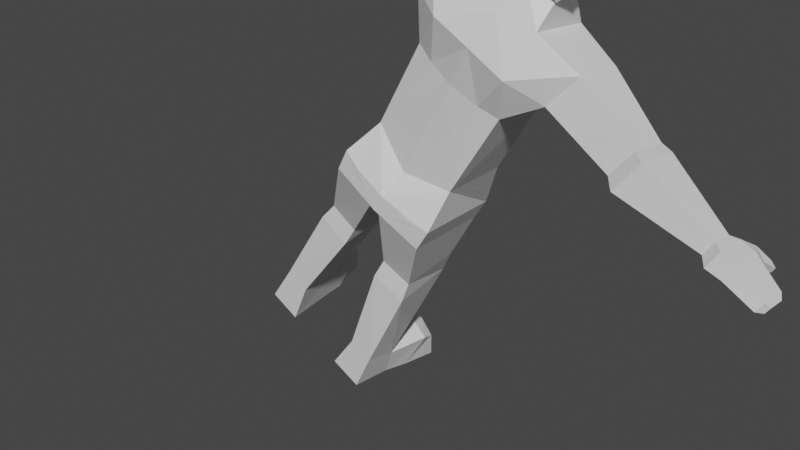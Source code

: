 # Source: npc01pose.blend  (saved by Blender 2.90.8; exported with 4.5.12 LTS)
import bpy
from mathutils import Matrix  # noqa: F401  (used for matrix-valued properties, if any)

bpy.ops.wm.read_factory_settings(use_empty=True)
scene = bpy.context.scene
scene.name = 'Scene'

# ---- collections
col_collection = bpy.data.collections.new('Collection'); scene.collection.children.link(col_collection)

# ---- materials (node trees are filled in below, after node groups)
mat_material_002 = bpy.data.materials.new('Material.002')
mat_material_002.alpha_threshold = 0.0
mat_material_002.use_transparent_shadow = False
mat_material_002.line_color = (0.0, 0.0, 0.0, 1.0)

# ---- material node trees
mat_material_002.use_nodes = True; mat_material_002.node_tree.nodes.clear()
_N = mat_material_002.node_tree.nodes; _L = mat_material_002.node_tree.links
n0 = _N.new('ShaderNodeOutputMaterial'); n0.name = 'Material Output'; n0.location = (300, 300)
n1 = _N.new('ShaderNodeBsdfPrincipled'); n1.name = 'Principled BSDF'; n1.location = (10, 300)
n1.distribution = 'GGX'
n1.subsurface_method = 'BURLEY'
n1.inputs[2].default_value = 0.4
n1.inputs[3].default_value = 1.45
n1.inputs[27].default_value = (0.0, 0.0, 0.0, 1.0)
n1.inputs[28].default_value = 1.0
_L.new(n1.outputs[0], n0.inputs[0])
n0.is_active_output = True

# ---- world
world_world = bpy.data.worlds.new('World'); scene.world = world_world
world_world.use_nodes = True; world_world.node_tree.nodes.clear()
_N = world_world.node_tree.nodes; _L = world_world.node_tree.links
n0 = _N.new('ShaderNodeOutputWorld'); n0.name = 'World Output'; n0.location = (300, 300)
n1 = _N.new('ShaderNodeBackground'); n1.name = 'Background'; n1.location = (10, 300)
n1.inputs[0].default_value = (0.05088, 0.05088, 0.05088, 1.0)
_L.new(n1.outputs[0], n0.inputs[0])
n0.is_active_output = True
world_world.color = (0.05088, 0.05088, 0.05088)
world_world.use_sun_shadow = False
world_world.sun_shadow_jitter_overblur = 0.0

# ---- meshes
me_cube_003 = bpy.data.meshes.new('Cube.003')
me_cube_003.from_pydata([(0.9128, 0.4175, 0.641), (0.9466, 0.4818, -0.8393), (0.3346, 0.6112, 0.6795), (-0.585, 0.6022, -0.3021), (1.089, 0.6165, -0.1839), (0.9286, 0.6684, 0.2217), (-0.3706, 0.6144, -0.8027), (0.9286, 0.6684, 0.2217), (-0.6164, 0.4418, -0.5439), (-0.5309, 0.6995, 0.215), (0.3165, 0.6311, -0.887), (-0.3706, 0.6144, -0.8027), (0.9128, 0.4175, 0.641), (-0.4307, 0.6345, 0.4277), (-0.3381, 0.8216, -0.3446), (0.3285, 0.8216, -0.3446), (-0.2643, 0.7717, 0.2334), (0.3285, 0.7887, 0.3221), (0.3165, 0.6311, -0.887), (-0.3706, 0.6144, -0.8027), (0.5941, 0.8421, -1.364), (-0.6709, 0.7281, -1.287), (1.08, 0.925, -2.134), (-1.082, 0.8205, -2.134), (0.5941, 0.8421, -1.364), (1.08, 0.925, -2.134), (-0.6709, 0.7281, -1.287), (-1.082, 0.8205, -2.134), (0.5941, 0.8421, -1.364), (-0.6709, 0.7281, -1.287), (-1.082, 0.8205, -2.134), (1.08, 0.925, -2.134), (0.5941, 0.8421, -1.364), (-0.6709, 0.7281, -1.287), (-1.082, 0.8205, -2.134), (1.08, 0.925, -2.134), (0.4361, 1.812, -1.434), (-0.5641, 1.715, -1.394), (-0.6691, 1.537, -2.212), (0.4669, 1.641, -2.212), (1.08, 0.925, -2.134), (-1.082, 0.8205, -2.134), (1.08, 0.925, -2.134), (-1.082, 0.8205, -2.134), (0.4669, 1.641, -2.212), (-0.6691, 1.537, -2.212), (1.08, 0.925, -2.134), (-1.082, 0.8205, -2.134), (1.08, 0.925, -2.134), (-1.082, 0.8205, -2.134), (0.4669, 1.641, -2.212), (-0.6691, 1.537, -2.212), (0.7423, 0.9594, -4.935), (-0.7221, 0.9422, -4.935), (0.7423, 0.9594, -4.935), (-0.7221, 0.9422, -4.935), (1.08, 0.925, -2.134), (1.08, 0.925, -2.134), (1.08, 0.925, -2.134), (1.08, 0.925, -2.134), (1.08, 0.925, -2.134), (1.08, 0.925, -2.134), (1.08, 0.925, -2.134), (1.08, 0.925, -2.134), (0.4361, 1.812, -1.434), (-0.5641, 1.715, -1.394), (-0.6691, 1.537, -2.212), (0.4669, 1.641, -2.212), (0.4361, 1.812, -1.434), (-0.5641, 1.715, -1.394), (-0.6691, 1.537, -2.212), (0.4669, 1.641, -2.212), (-0.1789, 5.033, -1.934), (-0.6158, 4.987, -1.906), (-0.6574, 4.971, -2.222), (-0.1587, 5.017, -2.222), (-0.7165, 3.169, -1.63), (-0.7963, 3.077, -2.256), (0.1059, 3.16, -2.256), (0.07377, 3.252, -1.691), (0.9264, 0.6234, -3.039), (-0.8262, 0.586, -3.039), (0.9264, 0.6234, -3.039), (-0.8262, 0.586, -3.039), (-0.7128, 0.9969, -3.007), (0.5381, 1.048, -3.007), (-0.8759, 3.397, -1.588), (0.03586, 3.493, -1.659), (-0.9672, 3.303, -2.322), (0.0737, 3.399, -2.322), (-0.1789, 5.033, -1.934), (-0.6158, 4.987, -1.906), (-0.6574, 4.971, -2.222), (-0.1587, 5.017, -2.222), (-0.06628, 5.206, -1.915), (-0.7566, 5.16, -1.88), (-0.8224, 5.143, -2.259), (-0.03433, 5.189, -2.259), (-0.06628, 5.206, -1.915), (-0.7566, 5.16, -1.88), (-0.8224, 5.143, -2.259), (-0.03433, 5.189, -2.259), (-0.08661, 5.528, -1.901), (-0.7769, 5.482, -1.87), (-0.8427, 5.466, -2.193), (-0.05465, 5.512, -2.193), (-0.1972, 6.189, -2.027), (-0.753, 6.143, -2.008), (-0.8059, 6.127, -2.222), (-0.1714, 6.172, -2.222), (0.2534, 5.387, -2.233), (0.2002, 5.428, -1.983), (0.1304, 5.686, -2.235), (0.0939, 5.698, -2.037), (0.3522, 5.739, -2.231), (0.3366, 5.744, -2.085), (0.3, 5.865, -2.232), (0.2845, 5.871, -2.102), (-0.31, 6.285, -2.069), (-0.662, 6.256, -2.057), (-0.6956, 6.246, -2.193), (-0.2937, 6.275, -2.193), (0.7332, 1.149, -5.733), (-1.061, 1.127, -5.733), (0.7332, 1.149, -5.733), (-0.862, 1.127, -5.733), (0.7423, 1.128, -6.234), (-1.052, 1.107, -6.234), (0.7423, 1.128, -6.234), (-0.853, 1.107, -6.234), (-1.096, 0.7325, -5.839), (-1.13, 0.1245, -6.23), (0.9782, 0.7434, -5.839), (1.066, 0.1267, -6.23), (0.3205, 1.4, -10.38), (-0.4579, 1.327, -10.16), (-0.4653, 0.7711, -10.15), (0.4679, 0.8433, -10.38), (-0.4833, 0.4452, -7.697), (0.8987, 0.3806, -7.394), (0.7151, 1.146, -7.397), (-0.4286, 1.136, -7.7), (-0.5247, 0.4555, -8.141), (1.026, 0.6191, -8.028), (0.9208, 1.129, -8.03), (-0.4634, 1.229, -8.145), (1.026, 0.6191, -8.028), (0.9208, 1.129, -8.03), (0.3205, 1.4, -10.38), (-0.4579, 1.327, -10.16), (-0.4653, 0.7711, -10.15), (0.4679, 0.8433, -10.38), (0.4401, 1.49, -11.06), (-0.4576, 1.397, -11.06), (-0.465, 0.672, -11.06), (0.5874, 0.764, -11.06), (0.3205, 1.4, -10.38), (0.4679, 0.8433, -10.38), (0.4401, 1.49, -11.06), (0.5874, 0.764, -11.06), (1.585, 1.563, -10.43), (1.727, 1.087, -10.41), (1.787, 1.743, -11.06), (1.935, 1.017, -11.06), (1.249, 1.571, -10.27), (0.9898, 1.616, -11.06), (1.137, 0.8004, -11.06), (1.396, 0.9246, -10.26), (0.9128, 0.4175, 0.641), (0.9286, 0.6684, 0.2217), (-0.3706, 0.6144, -0.8027), (0.3285, 0.7887, 0.3221), (-0.3381, 0.8216, -0.3446), (-0.2643, 0.7717, 0.2334), (0.3285, 0.7887, 0.3221), (-0.1628, 0.6489, 0.6242), (-0.3381, 0.8216, -0.3446), (-0.2643, 0.7717, 0.2334), (0.9128, -0.4175, 0.641), (0.9466, -0.4818, -0.8393), (-0.7171, 0.0, -0.6757), (0.3346, -0.6112, 0.6795), (-0.601, 0.0, 0.5254), (-0.585, -0.6022, -0.3021), (1.089, -0.6165, -0.1839), (0.9286, -0.6684, 0.2217), (-0.3706, -0.6144, -0.8027), (0.9962, 0.0, 0.7797), (0.9286, -0.6684, 0.2217), (1.005, 0.0, -1.101), (1.139, 0.0, 0.1601), (1.446, 0.0, -0.2635), (-0.6164, -0.4418, -0.5439), (-0.5309, -0.6995, 0.215), (0.3165, -0.6311, -0.887), (-0.3706, -0.6144, -0.8027), (-0.8229, 0.0, -0.3616), (-0.81, 0.0, 0.2225), (0.4107, 0.0, -1.016), (-0.3333, 0.0, -1.0), (0.9128, -0.4175, 0.641), (-0.4307, -0.6345, 0.4277), (-0.3381, -0.8216, -0.3446), (0.3285, -0.8216, -0.3446), (-0.2643, -0.7717, 0.2334), (0.3285, -0.7887, 0.3221), (0.3165, -0.6311, -0.887), (-0.3706, -0.6144, -0.8027), (0.4107, 0.0, -1.016), (-0.5035, 0.0, -0.7567), (0.5941, -0.8421, -1.364), (-0.6709, -0.7281, -1.287), (0.7495, 0.0, -1.39), (-0.8087, 0.0, -1.429), (1.08, -0.925, -2.134), (-1.082, -0.8205, -2.134), (0.9718, 0.0, -2.134), (-1.07, 0.0, -2.134), (0.5941, -0.8421, -1.364), (0.7495, 0.0, -1.39), (1.08, -0.925, -2.134), (0.9718, 0.0, -2.134), (-0.6709, -0.7281, -1.287), (-1.082, -0.8205, -2.134), (-0.8087, 0.0, -1.429), (-1.07, 0.0, -2.134), (0.5941, -0.8421, -1.364), (-0.6709, -0.7281, -1.287), (-1.082, -0.8205, -2.134), (1.08, -0.925, -2.134), (0.5941, -0.8421, -1.364), (-0.6709, -0.7281, -1.287), (-1.082, -0.8205, -2.134), (1.08, -0.925, -2.134), (0.4361, -1.812, -1.434), (-0.5641, -1.715, -1.394), (-0.6691, -1.537, -2.212), (0.4669, -1.641, -2.212), (1.08, -0.925, -2.134), (-1.082, -0.8205, -2.134), (0.9718, 0.0, -2.134), (-1.07, 0.0, -2.134), (1.08, -0.925, -2.134), (-1.082, -0.8205, -2.134), (0.4669, -1.641, -2.212), (-0.6691, -1.537, -2.212), (1.08, -0.925, -2.134), (-1.082, -0.8205, -2.134), (0.9718, 0.0, -2.134), (-1.07, 0.0, -2.134), (1.08, -0.925, -2.134), (-1.082, -0.8205, -2.134), (0.4669, -1.641, -2.212), (-0.6691, -1.537, -2.212), (0.7423, -0.9594, -4.935), (-0.7221, -0.9422, -4.935), (0.959, 0.0, -5.317), (-0.8105, 0.0, -5.317), (0.7423, -0.9594, -4.935), (-0.7221, -0.9422, -4.935), (1.08, -0.925, -2.134), (1.08, -0.925, -2.134), (1.08, -0.925, -2.134), (1.08, -0.925, -2.134), (1.08, -0.925, -2.134), (1.08, -0.925, -2.134), (1.08, -0.925, -2.134), (1.08, -0.925, -2.134), (0.4361, -1.812, -1.434), (-0.5641, -1.715, -1.394), (-0.6691, -1.537, -2.212), (0.4669, -1.641, -2.212), (0.4361, -1.812, -1.434), (-0.5641, -1.715, -1.394), (-0.6691, -1.537, -2.212), (0.4669, -1.641, -2.212), (-0.1789, -5.033, -1.934), (-0.6158, -4.987, -1.906), (-0.6574, -4.971, -2.222), (-0.1587, -5.017, -2.222), (-0.7165, -3.169, -1.63), (-0.7963, -3.077, -2.256), (0.1059, -3.16, -2.256), (0.07377, -3.252, -1.691), (1.049, 0.0, -3.048), (0.9264, -0.6234, -3.039), (-0.8262, -0.586, -3.039), (-0.9169, 0.0, -3.048), (0.9264, -0.6234, -3.039), (-0.8262, -0.586, -3.039), (-0.7128, -0.9969, -3.007), (0.5381, -1.048, -3.007), (-0.8759, -3.397, -1.588), (0.03586, -3.493, -1.659), (-0.9672, -3.303, -2.322), (0.0737, -3.399, -2.322), (-0.1789, -5.033, -1.934), (-0.6158, -4.987, -1.906), (-0.6574, -4.971, -2.222), (-0.1587, -5.017, -2.222), (-0.06628, -5.206, -1.915), (-0.7566, -5.16, -1.88), (-0.8224, -5.143, -2.259), (-0.03433, -5.189, -2.259), (-0.06628, -5.206, -1.915), (-0.7566, -5.16, -1.88), (-0.8224, -5.143, -2.259), (-0.03433, -5.189, -2.259), (-0.08661, -5.528, -1.901), (-0.7769, -5.482, -1.87), (-0.8427, -5.466, -2.193), (-0.05465, -5.512, -2.193), (-0.1972, -6.189, -2.027), (-0.753, -6.143, -2.008), (-0.8059, -6.127, -2.222), (-0.1714, -6.172, -2.222), (0.2534, -5.387, -2.233), (0.2002, -5.428, -1.983), (0.1304, -5.686, -2.235), (0.0939, -5.698, -2.037), (0.3522, -5.739, -2.231), (0.3366, -5.744, -2.085), (0.3, -5.865, -2.232), (0.2845, -5.871, -2.102), (-0.31, -6.285, -2.069), (-0.662, -6.256, -2.057), (-0.6956, -6.246, -2.193), (-0.2937, -6.275, -2.193), (0.7332, -1.149, -5.733), (-1.061, -1.127, -5.733), (1.087, 0.0, -5.839), (-1.14, 0.0, -5.839), (0.7332, -1.149, -5.733), (-0.862, -1.127, -5.733), (0.7423, -1.128, -6.234), (-1.052, -1.107, -6.234), (1.087, 0.0, -6.234), (-1.14, 0.0, -6.234), (0.7423, -1.128, -6.234), (-0.853, -1.107, -6.234), (-1.096, -0.7325, -5.839), (-1.13, -0.1245, -6.23), (0.9782, -0.7434, -5.839), (1.066, -0.1267, -6.23), (0.3205, -1.4, -10.38), (-0.4579, -1.327, -10.16), (-0.4653, -0.7711, -10.15), (0.4679, -0.8433, -10.38), (-0.4833, -0.4452, -7.697), (0.8987, -0.3806, -7.394), (0.7151, -1.146, -7.397), (-0.4286, -1.136, -7.7), (-0.5247, -0.4555, -8.141), (1.026, -0.6191, -8.028), (0.9208, -1.129, -8.03), (-0.4634, -1.229, -8.145), (1.026, -0.6191, -8.028), (0.9208, -1.129, -8.03), (0.3205, -1.4, -10.38), (-0.4579, -1.327, -10.16), (-0.4653, -0.7711, -10.15), (0.4679, -0.8433, -10.38), (0.4401, -1.49, -11.06), (-0.4576, -1.397, -11.06), (-0.465, -0.672, -11.06), (0.5874, -0.764, -11.06), (0.3205, -1.4, -10.38), (0.4679, -0.8433, -10.38), (0.4401, -1.49, -11.06), (0.5874, -0.764, -11.06), (1.585, -1.563, -10.43), (1.727, -1.087, -10.41), (1.787, -1.743, -11.06), (1.935, -1.017, -11.06), (1.249, -1.571, -10.27), (0.9898, -1.616, -11.06), (1.137, -0.8004, -11.06), (1.396, -0.9246, -10.26), (0.9128, -0.4175, 0.641), (0.9286, -0.6684, 0.2217), (-0.3706, -0.6144, -0.8027), (0.9962, 0.0, 0.7797), (-0.3333, 0.0, -1.0), (0.3285, -0.7887, 0.3221), (-0.3381, -0.8216, -0.3446), (-0.2643, -0.7717, 0.2334), (0.9962, 0.0, 0.7797), (-0.3333, 0.0, -1.0), (0.3351, 0.0, 0.8964), (0.3285, -0.7887, 0.3221), (-0.1628, -0.6489, 0.6242), (-0.2791, 0.0, 0.8002), (-0.3381, -0.8216, -0.3446), (-0.2643, -0.7717, 0.2334), (0.3385, 0.6445, 0.7167), (-0.6244, 0.6324, -0.3077), (-0.4055, 0.6474, -0.8168), (0.9426, 0.7103, 0.245), (-0.6583, 0.466, -0.5564), (-0.5658, 0.7332, 0.227), (0.9242, 0.4467, 0.6799), (-0.4595, 0.664, 0.4559), (0.3346, 0.8335, 0.3434), (-0.1762, 0.6815, 0.6596), (-0.3683, 0.8609, -0.3509), (-0.2791, 0.8176, 0.2469), (-0.7657, 0.0, -0.6873), (0.3385, -0.6445, 0.7167), (-0.6384, 0.0, 0.5587), (-0.6244, -0.6324, -0.3077), (-0.4055, -0.6474, -0.8168), (0.9426, -0.7103, 0.245), (-0.6583, -0.466, -0.5564), (-0.5658, -0.7332, 0.227), (-0.8726, 0.0, -0.367), (-0.858, 0.0, 0.2365), (0.9242, -0.4467, 0.6799), (-0.4595, -0.664, 0.4559), (1.005, 0.0, 0.8289), (0.3364, 0.0, 0.9464), (0.3346, -0.8335, 0.3434), (-0.1762, -0.6815, 0.6596), (-0.2991, 0.0, 0.846), (-0.3683, -0.8609, -0.3509), (-0.2791, -0.8176, 0.2469), (0.3346, 0.6112, 0.6795), (-0.585, 0.6022, -0.3021), (-0.3706, 0.6144, -0.8027), (0.9286, 0.6684, 0.2217), (-0.6164, 0.4418, -0.5439), (-0.5309, 0.6995, 0.215), (0.9128, 0.4175, 0.641), (-0.4307, 0.6345, 0.4277), (0.3285, 0.7887, 0.3221), (-0.1628, 0.6489, 0.6242), (-0.3381, 0.8216, -0.3446), (-0.2643, 0.7717, 0.2334), (-0.7171, 0.0, -0.6757), (0.3346, -0.6112, 0.6795), (-0.601, 0.0, 0.5254), (-0.585, -0.6022, -0.3021), (-0.3706, -0.6144, -0.8027), (0.9286, -0.6684, 0.2217), (-0.6164, -0.4418, -0.5439), (-0.5309, -0.6995, 0.215), (-0.8229, 0.0, -0.3616), (-0.81, 0.0, 0.2225), (0.9128, -0.4175, 0.641), (-0.4307, -0.6345, 0.4277), (0.9962, 0.0, 0.7797), (0.3351, 0.0, 0.8964), (0.3285, -0.7887, 0.3221), (-0.1628, -0.6489, 0.6242), (-0.2791, 0.0, 0.8002), (-0.3381, -0.8216, -0.3446), (-0.2643, -0.7717, 0.2334)], [(146, 147), (356, 357)], [(10, 15, 4, 1), (15, 17, 5, 4), (196, 197, 9, 3), (4, 5, 190, 191), (175, 13, 182, 391), (174, 2, 12, 7), (5, 0, 187, 190), (10, 1, 189, 198), (1, 4, 191, 189), (180, 196, 3, 8), (197, 182, 13, 9), (14, 11, 170, 172), (5, 17, 171, 169), (17, 16, 173, 171), (10, 198, 208, 18), (0, 5, 169, 168), (16, 14, 172, 173), (187, 0, 168, 381), (14, 16, 17, 15), (11, 199, 382, 170), (11, 14, 15, 10), (209, 19, 21, 213), (199, 11, 19, 209), (11, 10, 18, 19), (20, 212, 219, 24), (19, 18, 20, 21), (18, 208, 212, 20), (38, 39, 44, 45), (21, 23, 27, 26), (23, 21, 29, 30), (24, 219, 221, 25), (22, 20, 24, 25), (216, 22, 25, 221), (224, 26, 27, 225), (23, 217, 225, 27), (213, 21, 26, 224), (31, 30, 34, 35), (22, 23, 30, 31), (20, 22, 31, 28), (21, 20, 28, 29), (32, 35, 39, 36), (29, 28, 32, 33), (28, 31, 35, 32), (30, 29, 33, 34), (39, 38, 66, 67), (34, 33, 37, 38), (39, 35, 42, 44), (33, 32, 36, 37), (43, 45, 51, 49), (41, 40, 46, 47), (217, 23, 41, 241), (34, 38, 45, 43), (23, 22, 40, 41), (35, 34, 43, 42), (22, 216, 240, 40), (83, 84, 55), (45, 44, 50, 51), (40, 240, 248, 46), (44, 42, 48, 50), (42, 43, 49, 48), (241, 41, 47, 249), (52, 256, 330, 132, 122), (80, 284, 256, 52), (85, 82, 54), (82, 83, 55, 54), (287, 81, 53, 257), (81, 80, 52, 53), (85, 84, 51, 50), (35, 42, 61, 59), (35, 31, 58, 59), (25, 22, 56, 57), (40, 46, 62, 60), (42, 48, 63, 61), (31, 22, 56, 58), (22, 40, 60, 56), (64, 67, 71, 68), (37, 36, 64, 65), (36, 39, 67, 64), (38, 37, 65, 66), (88, 86, 73, 74), (66, 65, 69, 70), (67, 66, 70, 71), (65, 64, 68, 69), (75, 74, 92, 93), (89, 88, 74, 75), (86, 87, 72, 73), (87, 89, 75, 72), (68, 71, 78, 79), (69, 68, 79, 76), (71, 70, 77, 78), (70, 69, 76, 77), (47, 46, 80, 81), (249, 47, 81, 287), (46, 248, 284, 80), (48, 49, 83, 82), (50, 48, 82, 85), (49, 51, 84, 83), (55, 84, 85, 54), (79, 78, 89, 87), (76, 79, 87, 86), (78, 77, 88, 89), (77, 76, 86, 88), (90, 93, 97, 94), (73, 72, 90, 91), (72, 75, 93, 90), (74, 73, 91, 92), (96, 95, 99, 100), (92, 91, 95, 96), (93, 92, 96, 97), (91, 90, 94, 95), (101, 100, 104, 105), (97, 96, 100, 101), (95, 94, 98, 99), (94, 97, 101, 98), (102, 105, 109, 106), (99, 98, 102, 103), (101, 105, 112, 110), (100, 99, 103, 104), (109, 108, 120, 121), (104, 103, 107, 108), (105, 104, 108, 109), (103, 102, 106, 107), (110, 112, 116, 114), (105, 102, 113, 112), (98, 101, 110, 111), (102, 98, 111, 113), (115, 114, 116, 117), (111, 110, 114, 115), (113, 111, 115, 117), (112, 113, 117, 116), (119, 118, 121, 120), (107, 106, 118, 119), (106, 109, 121, 118), (108, 107, 119, 120), (123, 122, 126, 127), (55, 54, 124, 125), (257, 53, 123, 130, 331), (53, 52, 122, 123), (143, 142, 136, 137), (122, 132, 133, 126), (125, 124, 128, 129), (331, 130, 131, 337), (131, 130, 123, 127), (131, 133, 336, 337), (133, 132, 330, 336), (134, 137, 151, 148), (144, 143, 137, 134), (145, 144, 134, 135), (142, 145, 135, 136), (131, 127, 141, 138), (127, 126, 140, 141), (126, 133, 139, 140), (133, 131, 138, 139), (138, 141, 145, 142), (141, 140, 144, 145), (140, 139, 143, 144), (139, 138, 142, 143), (151, 150, 154, 155), (135, 134, 148, 149), (137, 136, 150, 151), (136, 135, 149, 150), (153, 152, 155, 154), (150, 149, 153, 154), (155, 152, 158, 159), (149, 148, 152, 153), (165, 164, 160, 162), (152, 148, 156, 158), (148, 151, 157, 156), (151, 155, 159, 157), (160, 161, 163, 162), (166, 165, 162, 163), (167, 166, 163, 161), (164, 167, 161, 160), (156, 157, 167, 164), (157, 159, 166, 167), (159, 158, 165, 166), (158, 156, 164, 165), (170, 382, 387, 6), (381, 168, 12, 386), (171, 173, 177, 174), (172, 170, 6, 176), (168, 169, 7, 12), (173, 172, 176, 177), (169, 171, 174, 7), (12, 2, 388, 386), (2, 175, 391, 388), (8, 6, 387, 180), (9, 13, 175, 177), (177, 175, 2, 174), (3, 9, 177, 176), (8, 3, 176, 6), (194, 179, 184, 203), (203, 184, 185, 205), (196, 183, 193, 197), (184, 191, 190, 185), (390, 391, 182, 201), (389, 188, 200, 181), (185, 190, 187, 178), (194, 198, 189, 179), (179, 189, 191, 184), (180, 192, 183, 196), (197, 193, 201, 182), (202, 384, 380, 195), (185, 379, 383, 205), (205, 383, 385, 204), (194, 206, 208, 198), (178, 378, 379, 185), (204, 385, 384, 202), (187, 381, 378, 178), (202, 203, 205, 204), (195, 380, 382, 199), (195, 194, 203, 202), (209, 213, 211, 207), (199, 209, 207, 195), (195, 207, 206, 194), (210, 218, 219, 212), (207, 211, 210, 206), (206, 210, 212, 208), (236, 245, 244, 237), (211, 222, 223, 215), (215, 228, 227, 211), (218, 220, 221, 219), (214, 220, 218, 210), (216, 221, 220, 214), (224, 225, 223, 222), (215, 223, 225, 217), (213, 224, 222, 211), (229, 233, 232, 228), (214, 229, 228, 215), (210, 226, 229, 214), (211, 227, 226, 210), (230, 234, 237, 233), (227, 231, 230, 226), (226, 230, 233, 229), (228, 232, 231, 227), (237, 271, 270, 236), (232, 236, 235, 231), (237, 244, 242, 233), (231, 235, 234, 230), (243, 251, 253, 245), (239, 247, 246, 238), (217, 241, 239, 215), (232, 243, 245, 236), (215, 239, 238, 214), (233, 242, 243, 232), (214, 238, 240, 216), (289, 259, 290), (245, 253, 252, 244), (238, 246, 248, 240), (244, 252, 250, 242), (242, 250, 251, 243), (241, 249, 247, 239), (254, 328, 342, 330, 256), (285, 254, 256, 284), (291, 258, 288), (288, 258, 259, 289), (287, 257, 255, 286), (286, 255, 254, 285), (291, 252, 253, 290), (233, 263, 265, 242), (233, 263, 262, 229), (220, 261, 260, 214), (238, 264, 266, 246), (242, 265, 267, 250), (229, 262, 260, 214), (214, 260, 264, 238), (268, 272, 275, 271), (235, 269, 268, 234), (234, 268, 271, 237), (236, 270, 269, 235), (294, 278, 277, 292), (270, 274, 273, 269), (271, 275, 274, 270), (269, 273, 272, 268), (279, 299, 298, 278), (295, 279, 278, 294), (292, 277, 276, 293), (293, 276, 279, 295), (272, 283, 282, 275), (273, 280, 283, 272), (275, 282, 281, 274), (274, 281, 280, 273), (247, 286, 285, 246), (249, 287, 286, 247), (246, 285, 284, 248), (250, 288, 289, 251), (252, 291, 288, 250), (251, 289, 290, 253), (259, 258, 291, 290), (283, 293, 295, 282), (280, 292, 293, 283), (282, 295, 294, 281), (281, 294, 292, 280), (296, 300, 303, 299), (277, 297, 296, 276), (276, 296, 299, 279), (278, 298, 297, 277), (302, 306, 305, 301), (298, 302, 301, 297), (299, 303, 302, 298), (297, 301, 300, 296), (307, 311, 310, 306), (303, 307, 306, 302), (301, 305, 304, 300), (300, 304, 307, 303), (308, 312, 315, 311), (305, 309, 308, 304), (307, 316, 318, 311), (306, 310, 309, 305), (315, 327, 326, 314), (310, 314, 313, 309), (311, 315, 314, 310), (309, 313, 312, 308), (316, 320, 322, 318), (311, 318, 319, 308), (304, 317, 316, 307), (308, 319, 317, 304), (321, 323, 322, 320), (317, 321, 320, 316), (319, 323, 321, 317), (318, 322, 323, 319), (325, 326, 327, 324), (313, 325, 324, 312), (312, 324, 327, 315), (314, 326, 325, 313), (329, 335, 334, 328), (259, 333, 332, 258), (257, 331, 340, 329, 255), (255, 329, 328, 254), (353, 347, 346, 352), (328, 334, 343, 342), (333, 339, 338, 332), (331, 337, 341, 340), (341, 335, 329, 340), (341, 337, 336, 343), (343, 336, 330, 342), (344, 358, 361, 347), (354, 344, 347, 353), (355, 345, 344, 354), (352, 346, 345, 355), (341, 348, 351, 335), (335, 351, 350, 334), (334, 350, 349, 343), (343, 349, 348, 341), (348, 352, 355, 351), (351, 355, 354, 350), (350, 354, 353, 349), (349, 353, 352, 348), (361, 365, 364, 360), (345, 359, 358, 344), (347, 361, 360, 346), (346, 360, 359, 345), (363, 364, 365, 362), (360, 364, 363, 359), (365, 369, 368, 362), (359, 363, 362, 358), (375, 372, 370, 374), (362, 368, 366, 358), (358, 366, 367, 361), (361, 367, 369, 365), (370, 372, 373, 371), (376, 373, 372, 375), (377, 371, 373, 376), (374, 370, 371, 377), (366, 374, 377, 367), (367, 377, 376, 369), (369, 376, 375, 368), (368, 375, 374, 366), (380, 186, 387, 382), (381, 386, 200, 378), (383, 389, 393, 385), (384, 392, 186, 380), (378, 200, 188, 379), (385, 393, 392, 384), (379, 188, 389, 383), (200, 386, 388, 181), (181, 388, 391, 390), (192, 180, 387, 186), (193, 393, 390, 201), (393, 389, 181, 390), (183, 392, 393, 193), (192, 186, 392, 183), (414, 415, 399, 395), (403, 401, 408, 422), (402, 394, 400, 397), (406, 414, 395, 398), (415, 408, 401, 399), (400, 394, 419, 418), (394, 403, 422, 419), (399, 401, 403, 405), (405, 403, 394, 402), (395, 399, 405, 404), (398, 395, 404, 396), (414, 409, 413, 415), (421, 422, 408, 417), (420, 411, 416, 407), (406, 412, 409, 414), (415, 413, 417, 408), (416, 418, 419, 407), (407, 419, 422, 421), (413, 424, 421, 417), (424, 420, 407, 421), (409, 423, 424, 413), (412, 410, 423, 409), (445, 426, 430, 446), (434, 453, 439, 432), (433, 428, 431, 425), (437, 429, 426, 445), (446, 430, 432, 439), (431, 449, 450, 425), (425, 450, 453, 434), (430, 436, 434, 432), (436, 433, 425, 434), (426, 435, 436, 430), (429, 427, 435, 426), (445, 446, 444, 440), (452, 448, 439, 453), (451, 438, 447, 442), (437, 445, 440, 443), (446, 439, 448, 444), (447, 438, 450, 449), (438, 452, 453, 450), (444, 448, 452, 455), (455, 452, 438, 451), (440, 444, 455, 454), (443, 440, 454, 441), (402, 397, 428, 433), (400, 418, 449, 431), (398, 396, 427, 429), (406, 398, 429, 437), (397, 400, 431, 428), (405, 402, 433, 436), (404, 405, 436, 435), (396, 404, 435, 427), (411, 420, 451, 442), (418, 416, 447, 449), (410, 412, 443, 441), (412, 406, 437, 443), (416, 411, 442, 447), (420, 424, 455, 451), (424, 423, 454, 455), (423, 410, 441, 454)])
_uv = me_cube_003.uv_layers.new(name='UVMap')
_uv.uv.foreach_set('vector', [0.05329, 0.4147, 0.05126, 0.4107, 0.05131, 0.4075, 0.05248, 0.4082, 0.05126, 0.4107, 0.05043, 0.4084, 0.05081, 0.4073, 0.05131, 0.4075, 0.05006, 0.4056, 0.05045, 0.4056, 0.05052, 0.4075, 0.05012, 0.4082, 0.05131, 0.4075, 0.05081, 0.4073, 0.05101, 0.4055, 0.05166, 0.4055, 0.05057, 0.4069, 0.05048, 0.4071, 0.05042, 0.4056, 0.05053, 0.4056, 0.05081, 0.4074, 0.05078, 0.4067, 0.05109, 0.4063, 0.05117, 0.4071, 0.05081, 0.4073, 0.05048, 0.4063, 0.05047, 0.4056, 0.05101, 0.4055, 0.05329, 0.4147, 0.05248, 0.4082, 0.0532, 0.4055, 0.05621, 0.4054, 0.05248, 0.4082, 0.05131, 0.4075, 0.05166, 0.4055, 0.0532, 0.4055, 0.04974, 0.4056, 0.05006, 0.4056, 0.05012, 0.4082, 0.0499, 0.4084, 0.05045, 0.4056, 0.05042, 0.4056, 0.05048, 0.4071, 0.05052, 0.4075, 0.04945, 0.4113, 0.05064, 0.4158, 0.05002, 0.4134, 0.05002, 0.4105, 0.05081, 0.4073, 0.05043, 0.4084, 0.05062, 0.4079, 0.05099, 0.4072, 0.05043, 0.4084, 0.04957, 0.4087, 0.05007, 0.4082, 0.05062, 0.4079, 0.05329, 0.4147, 0.05621, 0.4054, 0.05425, 0.4054, 0.05165, 0.4203, 0.05048, 0.4063, 0.05081, 0.4073, 0.05099, 0.4072, 0.05079, 0.4063, 0.04957, 0.4087, 0.04945, 0.4113, 0.05002, 0.4105, 0.05007, 0.4082, 0.05047, 0.4056, 0.05048, 0.4063, 0.05079, 0.4063, 0.05078, 0.4055, 0.04945, 0.4113, 0.04957, 0.4087, 0.05043, 0.4084, 0.05126, 0.4107, 0.05064, 0.4158, 0.05466, 0.4056, 0.05207, 0.4056, 0.05002, 0.4134, 0.05064, 0.4158, 0.04945, 0.4113, 0.05126, 0.4107, 0.05329, 0.4147, 0.0529, 0.4056, 0.05172, 0.4195, 0.04638, 0.431, 0.03965, 0.4058, 0.05466, 0.4056, 0.05064, 0.4158, 0.05172, 0.4195, 0.0529, 0.4056, 0.05064, 0.4158, 0.05329, 0.4147, 0.05165, 0.4203, 0.05172, 0.4195, 0.05682, 0.4335, 0.06218, 0.4051, 0.05566, 0.405, 0.05269, 0.4303, 0.05172, 0.4195, 0.05165, 0.4203, 0.05682, 0.4335, 0.04638, 0.431, 0.05165, 0.4203, 0.05425, 0.4054, 0.06218, 0.4051, 0.05682, 0.4335, 0.0436, 0.4877, 0.06178, 0.4888, 0.05827, 0.4817, 0.0472, 0.4816, 0.04638, 0.431, 0.04114, 0.434, 0.03723, 0.4305, 0.04983, 0.4272, 0.04114, 0.434, 0.04638, 0.431, 0.04687, 0.444, 0.04078, 0.4462, 0.05269, 0.4303, 0.05566, 0.405, 0.06782, 0.4041, 0.06569, 0.4341, 0.06431, 0.4439, 0.05682, 0.4335, 0.05269, 0.4303, 0.06569, 0.4341, 0.06238, 0.4043, 0.06103, 0.4294, 0.06569, 0.4341, 0.06782, 0.4041, 0.04586, 0.4057, 0.04983, 0.4272, 0.03723, 0.4305, 0.03501, 0.4056, 0.04114, 0.434, 0.04038, 0.4056, 0.03501, 0.4056, 0.03723, 0.4305, 0.03965, 0.4058, 0.04638, 0.431, 0.04983, 0.4272, 0.04586, 0.4057, 0.06208, 0.4368, 0.04078, 0.4462, 0.04041, 0.4584, 0.06245, 0.4448, 0.05991, 0.4302, 0.04114, 0.434, 0.04078, 0.4462, 0.06208, 0.4368, 0.05682, 0.4335, 0.06431, 0.4439, 0.06478, 0.4528, 0.0573, 0.4463, 0.04638, 0.431, 0.05682, 0.4335, 0.0573, 0.4463, 0.04687, 0.444, 0.05779, 0.459, 0.06814, 0.4613, 0.06178, 0.4888, 0.05512, 0.4901, 0.04687, 0.444, 0.0573, 0.4463, 0.05779, 0.459, 0.04735, 0.4571, 0.0573, 0.4463, 0.06478, 0.4528, 0.06814, 0.4613, 0.05779, 0.459, 0.04078, 0.4462, 0.04687, 0.444, 0.04735, 0.4571, 0.04041, 0.4584, 0.06178, 0.4888, 0.0436, 0.4877, 0.04706, 0.5011, 0.0582, 0.5014, 0.04041, 0.4584, 0.04735, 0.4571, 0.04955, 0.4875, 0.0436, 0.4877, 0.06178, 0.4888, 0.06814, 0.4613, 0.0616, 0.4603, 0.05827, 0.4817, 0.04735, 0.4571, 0.05779, 0.459, 0.05512, 0.4901, 0.04955, 0.4875, 0.04559, 0.4634, 0.0472, 0.4816, 0.0508, 0.4756, 0.05077, 0.4685, 0.04544, 0.4254, 0.05718, 0.424, 0.05429, 0.418, 0.04973, 0.4168, 0.04038, 0.4056, 0.04114, 0.434, 0.04544, 0.4254, 0.04574, 0.4055, 0.04041, 0.4584, 0.0436, 0.4877, 0.0472, 0.4816, 0.04559, 0.4634, 0.04114, 0.434, 0.05991, 0.4302, 0.05718, 0.424, 0.04544, 0.4254, 0.06245, 0.4448, 0.04041, 0.4584, 0.04559, 0.4634, 0.06189, 0.4532, 0.06103, 0.4294, 0.06238, 0.4043, 0.05693, 0.4045, 0.0575, 0.4238, 0.05287, 0.4697, 0.0525, 0.4711, 0.05415, 0.4698, 0.0472, 0.4816, 0.05827, 0.4817, 0.05476, 0.4745, 0.0508, 0.4756, 0.0575, 0.4238, 0.05693, 0.4045, 0.05148, 0.4046, 0.05429, 0.418, 0.05827, 0.4817, 0.0616, 0.4603, 0.05818, 0.4634, 0.05476, 0.4745, 0.06189, 0.4532, 0.04559, 0.4634, 0.05077, 0.4685, 0.05818, 0.4634, 0.04574, 0.4055, 0.04544, 0.4254, 0.04973, 0.4168, 0.0511, 0.4055, 0.05244, 0.4061, 0.0524, 0.405, 0.05248, 0.405, 0.05252, 0.4054, 0.05247, 0.4057, 0.05393, 0.4093, 0.05381, 0.4049, 0.0524, 0.405, 0.05244, 0.4061, 0.05564, 0.4703, 0.05582, 0.4686, 0.05459, 0.4696, 0.05582, 0.4686, 0.05287, 0.4697, 0.05415, 0.4698, 0.05459, 0.4696, 0.05049, 0.4052, 0.0506, 0.4096, 0.05234, 0.406, 0.05239, 0.4051, 0.0506, 0.4096, 0.05393, 0.4093, 0.05244, 0.4061, 0.05234, 0.406, 0.05564, 0.4703, 0.0525, 0.4711, 0.0508, 0.4756, 0.05476, 0.4745, 0.08276, 0.01747, 0.08276, 0.01748, 0.08307, 0.01748, 0.08307, 3.877e-05, 0.08276, 0.01747, 0.08276, 0.01748, 0.08246, 0.01746, 0.08307, 3.877e-05, 0.08361, 0.0003432, 0.08361, 0.0003433, 0.08361, 0.0003431, 0.08361, 3.877e-05, 0.08345, 0.0175, 0.08345, 0.0175, 0.08345, 0.0175, 0.08314, 0.01748, 0.08276, 0.01748, 0.08276, 0.01748, 0.08276, 0.01748, 0.08307, 0.01748, 0.08276, 0.01748, 0.08276, 0.01748, 0.08276, 0.01748, 0.08246, 0.01746, 0.08345, 0.01749, 0.08345, 0.0175, 0.08314, 0.01748, 0.08345, 3.877e-05, 0.05496, 0.5018, 0.0582, 0.5014, 0.05461, 0.514, 0.05481, 0.5135, 0.04955, 0.4875, 0.05512, 0.4901, 0.05496, 0.5018, 0.0501, 0.5006, 0.05512, 0.4901, 0.06178, 0.4888, 0.0582, 0.5014, 0.05496, 0.5018, 0.0436, 0.4877, 0.04955, 0.4875, 0.0501, 0.5006, 0.04706, 0.5011, 0.05494, 0.5779, 0.05111, 0.5789, 0.05234, 0.6606, 0.05412, 0.6568, 0.04706, 0.5011, 0.0501, 0.5006, 0.05066, 0.5138, 0.05053, 0.5145, 0.0582, 0.5014, 0.04706, 0.5011, 0.05053, 0.5145, 0.05461, 0.514, 0.0501, 0.5006, 0.05496, 0.5018, 0.05481, 0.5135, 0.05066, 0.5138, 0.05301, 0.6647, 0.05412, 0.6568, 0.05149, 0.6715, 0.05495, 0.6776, 0.05066, 0.5772, 0.05494, 0.5779, 0.05412, 0.6568, 0.05301, 0.6647, 0.05111, 0.5789, 0.05493, 0.5789, 0.05427, 0.6683, 0.05234, 0.6606, 0.05493, 0.5789, 0.05066, 0.5772, 0.05301, 0.6647, 0.05427, 0.6683, 0.05481, 0.5135, 0.05461, 0.514, 0.05161, 0.5623, 0.05421, 0.5652, 0.05066, 0.5138, 0.05481, 0.5135, 0.05421, 0.5652, 0.05184, 0.5663, 0.05461, 0.514, 0.05053, 0.5145, 0.05352, 0.5647, 0.05161, 0.5623, 0.05053, 0.5145, 0.05066, 0.5138, 0.05184, 0.5663, 0.05352, 0.5647, 0.04973, 0.4168, 0.05429, 0.418, 0.05393, 0.4093, 0.0506, 0.4096, 0.0511, 0.4055, 0.04973, 0.4168, 0.0506, 0.4096, 0.05049, 0.4052, 0.05429, 0.418, 0.05148, 0.4046, 0.05381, 0.4049, 0.05393, 0.4093, 0.05818, 0.4634, 0.05077, 0.4685, 0.05287, 0.4697, 0.05582, 0.4686, 0.05476, 0.4745, 0.05818, 0.4634, 0.05582, 0.4686, 0.05564, 0.4703, 0.05077, 0.4685, 0.0508, 0.4756, 0.0525, 0.4711, 0.05287, 0.4697, 0.05415, 0.4698, 0.0525, 0.4711, 0.05564, 0.4703, 0.05459, 0.4696, 0.05421, 0.5652, 0.05161, 0.5623, 0.05066, 0.5772, 0.05493, 0.5789, 0.05184, 0.5663, 0.05421, 0.5652, 0.05493, 0.5789, 0.05111, 0.5789, 0.05161, 0.5623, 0.05352, 0.5647, 0.05494, 0.5779, 0.05066, 0.5772, 0.05352, 0.5647, 0.05184, 0.5663, 0.05111, 0.5789, 0.05494, 0.5779, 0.05253, 0.679, 0.05495, 0.6776, 0.05717, 0.6958, 0.05135, 0.6969, 0.05234, 0.6606, 0.05427, 0.6683, 0.05253, 0.679, 0.05504, 0.6731, 0.05427, 0.6683, 0.05301, 0.6647, 0.05495, 0.6776, 0.05253, 0.679, 0.05412, 0.6568, 0.05234, 0.6606, 0.05504, 0.6731, 0.05149, 0.6715, 0.04949, 0.6883, 0.05587, 0.6895, 0.05606, 0.7021, 0.04972, 0.7012, 0.05149, 0.6715, 0.05504, 0.6731, 0.05587, 0.6895, 0.04949, 0.6883, 0.05495, 0.6776, 0.05149, 0.6715, 0.04949, 0.6883, 0.05717, 0.6958, 0.05504, 0.6731, 0.05253, 0.679, 0.05135, 0.6969, 0.05587, 0.6895, 0.05552, 0.709, 0.04972, 0.7012, 0.05242, 0.7187, 0.05443, 0.7231, 0.05717, 0.6958, 0.04949, 0.6883, 0.04972, 0.7012, 0.05552, 0.709, 0.05587, 0.6895, 0.05135, 0.6969, 0.05286, 0.709, 0.05606, 0.7021, 0.05135, 0.6969, 0.05717, 0.6958, 0.05552, 0.709, 0.05286, 0.709, 0.05395, 0.7234, 0.05443, 0.7231, 0.05517, 0.7678, 0.05166, 0.7746, 0.05606, 0.7021, 0.05286, 0.709, 0.05395, 0.7234, 0.0537, 0.7196, 0.05552, 0.709, 0.05443, 0.7231, 0.05403, 0.7208, 0.05355, 0.7177, 0.04972, 0.7012, 0.05606, 0.7021, 0.0537, 0.7196, 0.05242, 0.7187, 0.05517, 0.7678, 0.05446, 0.7501, 0.0526, 0.759, 0.05645, 0.7868, 0.05242, 0.7187, 0.0537, 0.7196, 0.05226, 0.7524, 0.05446, 0.7501, 0.05443, 0.7231, 0.05242, 0.7187, 0.05446, 0.7501, 0.05517, 0.7678, 0.0537, 0.7196, 0.05395, 0.7234, 0.05166, 0.7746, 0.05226, 0.7524, 0.05355, 0.7177, 0.05403, 0.7208, 0.05408, 0.7203, 0.05399, 0.7202, 0.05443, 0.7231, 0.05395, 0.7234, 0.05438, 0.7209, 0.05403, 0.7208, 0.05286, 0.709, 0.05552, 0.709, 0.05355, 0.7177, 0.05444, 0.7178, 0.05395, 0.7234, 0.05286, 0.709, 0.05444, 0.7178, 0.05438, 0.7209, 0.05433, 0.72, 0.05399, 0.7202, 0.05408, 0.7203, 0.05421, 0.7203, 0.05444, 0.7178, 0.05355, 0.7177, 0.05399, 0.7202, 0.05433, 0.72, 0.05438, 0.7209, 0.05444, 0.7178, 0.05433, 0.72, 0.05421, 0.7203, 0.05403, 0.7208, 0.05438, 0.7209, 0.05421, 0.7203, 0.05408, 0.7203, 0.05544, 0.7637, 0.05418, 0.8118, 0.05645, 0.7868, 0.0526, 0.759, 0.05226, 0.7524, 0.05166, 0.7746, 0.05418, 0.8118, 0.05544, 0.7637, 0.05166, 0.7746, 0.05517, 0.7678, 0.05645, 0.7868, 0.05418, 0.8118, 0.05446, 0.7501, 0.05226, 0.7524, 0.05544, 0.7637, 0.0526, 0.759, 0.0523, 0.4056, 0.05247, 0.4057, 0.05246, 0.4054, 0.05232, 0.4054, 0.08238, 0.01877, 0.08238, 0.03446, 0.0736, 0.03438, 0.0736, 0.0173, 0.05239, 0.4051, 0.05234, 0.406, 0.0523, 0.4056, 0.05224, 0.4054, 0.05229, 0.4051, 0.05234, 0.406, 0.05244, 0.4061, 0.05247, 0.4057, 0.0523, 0.4056, 0.05242, 0.4053, 0.05239, 0.4053, 0.0524, 0.4053, 0.0524, 0.4053, 0.05247, 0.4057, 0.05252, 0.4054, 0.05248, 0.4052, 0.05246, 0.4054, 0.0736, 0.0173, 0.0736, 0.03438, 0.06822, 0.03447, 0.06823, 0.01739, 0.05229, 0.4051, 0.05224, 0.4054, 0.0523, 0.4052, 0.05228, 0.4051, 0.0523, 0.4052, 0.05224, 0.4054, 0.0523, 0.4056, 0.05232, 0.4054, 0.0523, 0.4052, 0.05248, 0.4052, 0.0525, 0.405, 0.05228, 0.4051, 0.05248, 0.4052, 0.05252, 0.4054, 0.05248, 0.405, 0.0525, 0.405, 0.0524, 0.4053, 0.0524, 0.4053, 0.0524, 0.4053, 0.0524, 0.4053, 0.05241, 0.4053, 0.05242, 0.4053, 0.0524, 0.4053, 0.0524, 0.4053, 0.05239, 0.4053, 0.05241, 0.4053, 0.0524, 0.4053, 0.0524, 0.4053, 0.05239, 0.4053, 0.05239, 0.4053, 0.0524, 0.4053, 0.0524, 0.4053, 0.0523, 0.4052, 0.05232, 0.4054, 0.05238, 0.4054, 0.05237, 0.4053, 0.05232, 0.4054, 0.05246, 0.4054, 0.05243, 0.4054, 0.05238, 0.4054, 0.05246, 0.4054, 0.05248, 0.4052, 0.05244, 0.4053, 0.05243, 0.4054, 0.05248, 0.4052, 0.0523, 0.4052, 0.05237, 0.4053, 0.05244, 0.4053, 0.05237, 0.4053, 0.05238, 0.4054, 0.05239, 0.4053, 0.05239, 0.4053, 0.05238, 0.4054, 0.05243, 0.4054, 0.05241, 0.4053, 0.05239, 0.4053, 0.05243, 0.4054, 0.05244, 0.4053, 0.05242, 0.4053, 0.05241, 0.4053, 0.05244, 0.4053, 0.05237, 0.4053, 0.05239, 0.4053, 0.05242, 0.4053, 0.0524, 0.4053, 0.0524, 0.4053, 0.0524, 0.4053, 0.0524, 0.4053, 0.0524, 0.4053, 0.0524, 0.4053, 0.0524, 0.4053, 0.0524, 0.4053, 0.0524, 0.4053, 0.0524, 0.4053, 0.0524, 0.4053, 0.0524, 0.4053, 0.0524, 0.4053, 0.0524, 0.4053, 0.0524, 0.4053, 0.0524, 0.4053, 0.0524, 0.4053, 0.0524, 0.4053, 0.0524, 0.4053, 0.0524, 0.4053, 0.0524, 0.4053, 0.0524, 0.4053, 0.0524, 0.4053, 0.0524, 0.4053, 0.0524, 0.4053, 0.0524, 0.4053, 0.0524, 0.4053, 0.0524, 0.4053, 0.0524, 0.4053, 0.0524, 0.4053, 0.0524, 0.4053, 0.0524, 0.4053, 0.0524, 0.4053, 0.0524, 0.4053, 0.0524, 0.4053, 0.0524, 0.4053, 0.0524, 0.4053, 0.0524, 0.4053, 0.0524, 0.4053, 0.0524, 0.4053, 0.0524, 0.4053, 0.0524, 0.4053, 0.0524, 0.4053, 0.0524, 0.4053, 0.0524, 0.4053, 0.0524, 0.4053, 0.0524, 0.4053, 0.0524, 0.4053, 0.0524, 0.4053, 0.0524, 0.4053, 0.0524, 0.4053, 0.0524, 0.4053, 0.0524, 0.4053, 0.0524, 0.4053, 0.0524, 0.4053, 0.0524, 0.4053, 0.0524, 0.4053, 0.0524, 0.4053, 0.0524, 0.4053, 0.0524, 0.4053, 0.0524, 0.4053, 0.0524, 0.4053, 0.0524, 0.4053, 0.0524, 0.4053, 0.0524, 0.4053, 0.0524, 0.4053, 0.0524, 0.4053, 0.0524, 0.4053, 0.0524, 0.4053, 0.0524, 0.4053, 0.0524, 0.4053, 0.0524, 0.4053, 0.0524, 0.4053, 0.0524, 0.4053, 0.0524, 0.4053, 0.0524, 0.4053, 0.0524, 0.4053, 0.0524, 0.4053, 0.0524, 0.4053, 0.0524, 0.4053, 0.05002, 0.4134, 0.05207, 0.4056, 0.04948, 0.4056, 0.04939, 0.411, 0.05078, 0.4055, 0.05079, 0.4063, 0.05109, 0.4063, 0.05109, 0.4055, 0.05062, 0.4079, 0.05007, 0.4082, 0.05056, 0.4077, 0.05081, 0.4074, 0.05002, 0.4105, 0.05002, 0.4134, 0.04939, 0.411, 0.05059, 0.4097, 0.05079, 0.4063, 0.05099, 0.4072, 0.05117, 0.4071, 0.05109, 0.4063, 0.05007, 0.4082, 0.05002, 0.4105, 0.05059, 0.4097, 0.05056, 0.4077, 0.05099, 0.4072, 0.05062, 0.4079, 0.05081, 0.4074, 0.05117, 0.4071, 0.05109, 0.4063, 0.05078, 0.4067, 0.0508, 0.4056, 0.05109, 0.4055, 0.05078, 0.4067, 0.05057, 0.4069, 0.05053, 0.4056, 0.0508, 0.4056, 0.0499, 0.4084, 0.04939, 0.411, 0.04948, 0.4056, 0.04974, 0.4056, 0.05052, 0.4075, 0.05048, 0.4071, 0.05057, 0.4069, 0.05056, 0.4077, 0.05056, 0.4077, 0.05057, 0.4069, 0.05078, 0.4067, 0.05081, 0.4074, 0.05012, 0.4082, 0.05052, 0.4075, 0.05056, 0.4077, 0.05059, 0.4097, 0.0499, 0.4084, 0.05012, 0.4082, 0.05059, 0.4097, 0.04939, 0.411, 0.05298, 0.3963, 0.05239, 0.4028, 0.05125, 0.4036, 0.05111, 0.4004, 0.05111, 0.4004, 0.05125, 0.4036, 0.05076, 0.4038, 0.05035, 0.4027, 0.05006, 0.4056, 0.05005, 0.403, 0.05046, 0.4037, 0.05045, 0.4056, 0.05125, 0.4036, 0.05166, 0.4055, 0.05101, 0.4055, 0.05076, 0.4038, 0.05053, 0.4043, 0.05053, 0.4056, 0.05042, 0.4056, 0.05044, 0.4041, 0.05075, 0.4037, 0.05112, 0.404, 0.05107, 0.4048, 0.05074, 0.4045, 0.05076, 0.4038, 0.05101, 0.4055, 0.05047, 0.4056, 0.05045, 0.4048, 0.05298, 0.3963, 0.05621, 0.4054, 0.0532, 0.4055, 0.05239, 0.4028, 0.05239, 0.4028, 0.0532, 0.4055, 0.05166, 0.4055, 0.05125, 0.4036, 0.04974, 0.4056, 0.04983, 0.4029, 0.05005, 0.403, 0.05006, 0.4056, 0.05045, 0.4056, 0.05046, 0.4037, 0.05044, 0.4041, 0.05042, 0.4056, 0.04932, 0.3999, 0.0499, 0.4007, 0.04984, 0.3979, 0.05042, 0.3955, 0.05076, 0.4038, 0.05094, 0.4039, 0.05055, 0.4032, 0.05035, 0.4027, 0.05035, 0.4027, 0.05055, 0.4032, 0.05, 0.403, 0.0495, 0.4024, 0.05298, 0.3963, 0.0512, 0.3908, 0.05425, 0.4054, 0.05621, 0.4054, 0.05045, 0.4048, 0.05076, 0.4048, 0.05094, 0.4039, 0.05076, 0.4038, 0.0495, 0.4024, 0.05, 0.403, 0.0499, 0.4007, 0.04932, 0.3999, 0.05047, 0.4056, 0.05078, 0.4055, 0.05076, 0.4048, 0.05045, 0.4048, 0.04932, 0.3999, 0.05111, 0.4004, 0.05035, 0.4027, 0.0495, 0.4024, 0.05042, 0.3955, 0.04984, 0.3979, 0.05207, 0.4056, 0.05466, 0.4056, 0.05042, 0.3955, 0.05298, 0.3963, 0.05111, 0.4004, 0.04932, 0.3999, 0.0529, 0.4056, 0.03965, 0.4058, 0.04605, 0.3806, 0.05148, 0.3917, 0.05466, 0.4056, 0.0529, 0.4056, 0.05148, 0.3917, 0.05042, 0.3955, 0.05042, 0.3955, 0.05148, 0.3917, 0.0512, 0.3908, 0.05298, 0.3963, 0.0557, 0.3773, 0.05117, 0.3804, 0.05566, 0.405, 0.06218, 0.4051, 0.05148, 0.3917, 0.04605, 0.3806, 0.0557, 0.3773, 0.0512, 0.3908, 0.0512, 0.3908, 0.0557, 0.3773, 0.06218, 0.4051, 0.05425, 0.4054, 0.04278, 0.3243, 0.04643, 0.3304, 0.05729, 0.3304, 0.06087, 0.3229, 0.04605, 0.3806, 0.04961, 0.3843, 0.03725, 0.3809, 0.04117, 0.3774, 0.04117, 0.3774, 0.04066, 0.3654, 0.04643, 0.3675, 0.04605, 0.3806, 0.05117, 0.3804, 0.06334, 0.3736, 0.06782, 0.4041, 0.05566, 0.405, 0.06264, 0.3641, 0.06334, 0.3736, 0.05117, 0.3804, 0.0557, 0.3773, 0.06238, 0.4043, 0.06782, 0.4041, 0.06334, 0.3736, 0.06012, 0.3794, 0.04586, 0.4057, 0.03501, 0.4056, 0.03725, 0.3809, 0.04961, 0.3843, 0.04117, 0.3774, 0.03725, 0.3809, 0.03501, 0.4056, 0.04038, 0.4056, 0.03965, 0.4058, 0.04586, 0.4057, 0.04961, 0.3843, 0.04605, 0.3806, 0.06135, 0.3724, 0.06121, 0.3645, 0.04016, 0.3535, 0.04066, 0.3654, 0.0595, 0.3791, 0.06135, 0.3724, 0.04066, 0.3654, 0.04117, 0.3774, 0.0557, 0.3773, 0.05632, 0.3649, 0.06416, 0.3578, 0.06264, 0.3641, 0.04605, 0.3806, 0.04643, 0.3675, 0.05632, 0.3649, 0.0557, 0.3773, 0.05694, 0.3525, 0.05412, 0.3216, 0.06087, 0.3229, 0.06814, 0.3504, 0.04643, 0.3675, 0.0468, 0.3545, 0.05694, 0.3525, 0.05632, 0.3649, 0.05632, 0.3649, 0.05694, 0.3525, 0.06814, 0.3504, 0.06416, 0.3578, 0.04066, 0.3654, 0.04016, 0.3535, 0.0468, 0.3545, 0.04643, 0.3675, 0.06087, 0.3229, 0.05714, 0.3104, 0.04607, 0.3108, 0.04278, 0.3243, 0.04016, 0.3535, 0.04278, 0.3243, 0.04861, 0.3243, 0.0468, 0.3545, 0.06087, 0.3229, 0.05729, 0.3304, 0.06321, 0.3527, 0.06814, 0.3504, 0.0468, 0.3545, 0.04861, 0.3243, 0.05412, 0.3216, 0.05694, 0.3525, 0.04531, 0.3486, 0.05046, 0.3437, 0.05009, 0.3365, 0.04643, 0.3304, 0.04559, 0.3857, 0.05002, 0.3941, 0.05438, 0.3915, 0.05703, 0.3853, 0.04038, 0.4056, 0.04574, 0.4055, 0.04559, 0.3857, 0.04117, 0.3774, 0.04016, 0.3535, 0.04531, 0.3486, 0.04643, 0.3304, 0.04278, 0.3243, 0.04117, 0.3774, 0.04559, 0.3857, 0.05703, 0.3853, 0.0595, 0.3791, 0.06121, 0.3645, 0.05963, 0.3571, 0.04531, 0.3486, 0.04016, 0.3535, 0.06012, 0.3794, 0.0572, 0.3854, 0.05693, 0.4045, 0.06238, 0.4043, 0.05231, 0.3428, 0.05351, 0.3427, 0.0519, 0.3413, 0.04643, 0.3304, 0.05009, 0.3365, 0.05371, 0.3378, 0.05729, 0.3304, 0.0572, 0.3854, 0.05438, 0.3915, 0.05148, 0.4046, 0.05693, 0.4045, 0.05729, 0.3304, 0.05371, 0.3378, 0.05734, 0.3499, 0.06321, 0.3527, 0.05963, 0.3571, 0.05734, 0.3499, 0.05046, 0.3437, 0.04531, 0.3486, 0.04574, 0.4055, 0.0511, 0.4055, 0.05002, 0.3941, 0.04559, 0.3857, 0.05244, 0.4039, 0.05247, 0.4044, 0.05252, 0.4046, 0.05248, 0.405, 0.0524, 0.405, 0.05398, 0.4005, 0.05244, 0.4039, 0.0524, 0.405, 0.05381, 0.4049, 0.05495, 0.3423, 0.05392, 0.343, 0.05515, 0.3442, 0.05515, 0.3442, 0.05392, 0.343, 0.05351, 0.3427, 0.05231, 0.3428, 0.05049, 0.4052, 0.05239, 0.4051, 0.05235, 0.4042, 0.05068, 0.4008, 0.05068, 0.4008, 0.05235, 0.4042, 0.05244, 0.4039, 0.05398, 0.4005, 0.05495, 0.3423, 0.05371, 0.3378, 0.05009, 0.3365, 0.0519, 0.3413, 0.01748, 1.0, 0.01748, 1.0, 0.01749, 1.0, 0.0175, 0.9997, 0.01748, 1.0, 0.01748, 1.0, 0.01748, 1.0, 0.01748, 0.9997, 0.0837, 0.0003432, 0.0837, 0.0003433, 0.08369, 0.0003431, 0.0837, 3.877e-05, 0.08353, 0.0003432, 0.08353, 0.0003433, 0.08353, 0.0003431, 0.08353, 3.877e-05, 0.0175, 0.9997, 0.01749, 1.0, 0.03494, 1.0, 0.03494, 0.0003366, 0.01748, 0.9997, 0.01748, 1.0, 3.882e-05, 0.9997, 3.877e-05, 3.877e-05, 0.08353, 0.0003433, 0.08353, 0.0003433, 0.08353, 0.0003433, 0.08353, 0.0003432, 0.05385, 0.3099, 0.05358, 0.2982, 0.05341, 0.2978, 0.05714, 0.3104, 0.04861, 0.3243, 0.04904, 0.3112, 0.05385, 0.3099, 0.05412, 0.3216, 0.05412, 0.3216, 0.05385, 0.3099, 0.05714, 0.3104, 0.06087, 0.3229, 0.04278, 0.3243, 0.04607, 0.3108, 0.04904, 0.3112, 0.04861, 0.3243, 0.05303, 0.2339, 0.05134, 0.155, 0.04951, 0.1512, 0.04919, 0.2329, 0.04607, 0.3108, 0.04936, 0.2973, 0.04946, 0.298, 0.04904, 0.3112, 0.05714, 0.3104, 0.05341, 0.2978, 0.04936, 0.2973, 0.04607, 0.3108, 0.04904, 0.3112, 0.04946, 0.298, 0.05358, 0.2982, 0.05385, 0.3099, 0.05014, 0.1471, 0.05193, 0.1342, 0.04855, 0.1403, 0.05134, 0.155, 0.04876, 0.2346, 0.05014, 0.1471, 0.05134, 0.155, 0.05303, 0.2339, 0.04919, 0.2329, 0.04951, 0.1512, 0.05135, 0.1435, 0.05301, 0.2329, 0.05301, 0.2329, 0.05135, 0.1435, 0.05014, 0.1471, 0.04876, 0.2346, 0.05358, 0.2982, 0.05243, 0.2466, 0.04988, 0.2495, 0.05341, 0.2978, 0.04946, 0.298, 0.05007, 0.2455, 0.05243, 0.2466, 0.05358, 0.2982, 0.05341, 0.2978, 0.04988, 0.2495, 0.05176, 0.2471, 0.04936, 0.2973, 0.04936, 0.2973, 0.05176, 0.2471, 0.05007, 0.2455, 0.04946, 0.298, 0.05002, 0.3941, 0.05068, 0.4008, 0.05398, 0.4005, 0.05438, 0.3915, 0.0511, 0.4055, 0.05049, 0.4052, 0.05068, 0.4008, 0.05002, 0.3941, 0.05438, 0.3915, 0.05398, 0.4005, 0.05381, 0.4049, 0.05148, 0.4046, 0.05734, 0.3499, 0.05515, 0.3442, 0.05231, 0.3428, 0.05046, 0.3437, 0.05371, 0.3378, 0.05495, 0.3423, 0.05515, 0.3442, 0.05734, 0.3499, 0.05046, 0.3437, 0.05231, 0.3428, 0.0519, 0.3413, 0.05009, 0.3365, 0.05351, 0.3427, 0.05392, 0.343, 0.05495, 0.3423, 0.0519, 0.3413, 0.05243, 0.2466, 0.05301, 0.2329, 0.04876, 0.2346, 0.04988, 0.2495, 0.05007, 0.2455, 0.04919, 0.2329, 0.05301, 0.2329, 0.05243, 0.2466, 0.04988, 0.2495, 0.04876, 0.2346, 0.05303, 0.2339, 0.05176, 0.2471, 0.05176, 0.2471, 0.05303, 0.2339, 0.04919, 0.2329, 0.05007, 0.2455, 0.0495, 0.1328, 0.04812, 0.1149, 0.05395, 0.116, 0.05193, 0.1342, 0.04951, 0.1512, 0.05207, 0.1387, 0.0495, 0.1328, 0.05135, 0.1435, 0.05135, 0.1435, 0.0495, 0.1328, 0.05193, 0.1342, 0.05014, 0.1471, 0.05134, 0.155, 0.04855, 0.1403, 0.05207, 0.1387, 0.04951, 0.1512, 0.04636, 0.1236, 0.04645, 0.1106, 0.05277, 0.1097, 0.05272, 0.1223, 0.04855, 0.1403, 0.04636, 0.1236, 0.05272, 0.1223, 0.05207, 0.1387, 0.05193, 0.1342, 0.05395, 0.116, 0.04636, 0.1236, 0.04855, 0.1403, 0.05207, 0.1387, 0.05272, 0.1223, 0.04812, 0.1149, 0.0495, 0.1328, 0.05216, 0.1028, 0.05091, 0.08872, 0.04895, 0.09308, 0.04645, 0.1106, 0.05395, 0.116, 0.05216, 0.1028, 0.04645, 0.1106, 0.04636, 0.1236, 0.05272, 0.1223, 0.05277, 0.1097, 0.04949, 0.1028, 0.04812, 0.1149, 0.04812, 0.1149, 0.04949, 0.1028, 0.05216, 0.1028, 0.05395, 0.116, 0.05043, 0.08841, 0.04757, 0.03722, 0.05115, 0.04404, 0.05091, 0.08872, 0.05277, 0.1097, 0.05022, 0.09216, 0.05043, 0.08841, 0.04949, 0.1028, 0.05216, 0.1028, 0.05009, 0.09413, 0.05054, 0.09104, 0.05091, 0.08872, 0.04645, 0.1106, 0.04895, 0.09308, 0.05022, 0.09216, 0.05277, 0.1097, 0.05115, 0.04404, 0.05222, 0.025, 0.04869, 0.05285, 0.05065, 0.06173, 0.04895, 0.09308, 0.05065, 0.06173, 0.04841, 0.05947, 0.05022, 0.09216, 0.05091, 0.08872, 0.05115, 0.04404, 0.05065, 0.06173, 0.04895, 0.09308, 0.05022, 0.09216, 0.04841, 0.05947, 0.04757, 0.03722, 0.05043, 0.08841, 0.05009, 0.09413, 0.05051, 0.09159, 0.05059, 0.09149, 0.05054, 0.09104, 0.05091, 0.08872, 0.05054, 0.09104, 0.05088, 0.09085, 0.05043, 0.08841, 0.04949, 0.1028, 0.05098, 0.094, 0.05009, 0.09413, 0.05216, 0.1028, 0.05043, 0.08841, 0.05088, 0.09085, 0.05098, 0.094, 0.04949, 0.1028, 0.05085, 0.09175, 0.05072, 0.09146, 0.05059, 0.09149, 0.05051, 0.09159, 0.05098, 0.094, 0.05085, 0.09175, 0.05051, 0.09159, 0.05009, 0.09413, 0.05088, 0.09085, 0.05072, 0.09146, 0.05085, 0.09175, 0.05098, 0.094, 0.05054, 0.09104, 0.05059, 0.09149, 0.05072, 0.09146, 0.05088, 0.09085, 0.05147, 0.04807, 0.04869, 0.05285, 0.05222, 0.025, 0.04967, 3.877e-05, 0.04841, 0.05947, 0.05147, 0.04807, 0.04967, 3.877e-05, 0.04757, 0.03722, 0.04757, 0.03722, 0.04967, 3.877e-05, 0.05222, 0.025, 0.05115, 0.04404, 0.05065, 0.06173, 0.04869, 0.05285, 0.05147, 0.04807, 0.04841, 0.05947, 0.05231, 0.4046, 0.05233, 0.4047, 0.05246, 0.4046, 0.05247, 0.4044, 0.08238, 0.01574, 0.0736, 0.01722, 0.0736, 0.0001304, 0.08238, 5.741e-05, 0.05239, 0.4051, 0.05229, 0.4051, 0.05225, 0.4047, 0.05231, 0.4046, 0.05235, 0.4042, 0.05235, 0.4042, 0.05231, 0.4046, 0.05247, 0.4044, 0.05244, 0.4039, 0.05242, 0.4048, 0.0524, 0.4048, 0.0524, 0.4048, 0.05239, 0.4048, 0.05247, 0.4044, 0.05246, 0.4046, 0.05247, 0.4049, 0.05252, 0.4046, 0.0736, 0.01722, 0.06823, 0.01713, 0.06822, 3.877e-05, 0.0736, 0.0001304, 0.05229, 0.4051, 0.05228, 0.4051, 0.0523, 0.4049, 0.05225, 0.4047, 0.0523, 0.4049, 0.05233, 0.4047, 0.05231, 0.4046, 0.05225, 0.4047, 0.0523, 0.4049, 0.05228, 0.4051, 0.0525, 0.405, 0.05247, 0.4049, 0.05247, 0.4049, 0.0525, 0.405, 0.05248, 0.405, 0.05252, 0.4046, 0.0524, 0.4048, 0.0524, 0.4048, 0.0524, 0.4048, 0.0524, 0.4048, 0.05241, 0.4048, 0.0524, 0.4048, 0.0524, 0.4048, 0.05242, 0.4048, 0.05239, 0.4048, 0.0524, 0.4048, 0.0524, 0.4048, 0.05241, 0.4048, 0.05239, 0.4048, 0.0524, 0.4048, 0.0524, 0.4048, 0.05239, 0.4048, 0.0523, 0.4049, 0.05237, 0.4048, 0.05238, 0.4048, 0.05233, 0.4047, 0.05233, 0.4047, 0.05238, 0.4048, 0.05243, 0.4047, 0.05246, 0.4046, 0.05246, 0.4046, 0.05243, 0.4047, 0.05244, 0.4048, 0.05247, 0.4049, 0.05247, 0.4049, 0.05244, 0.4048, 0.05237, 0.4048, 0.0523, 0.4049, 0.05237, 0.4048, 0.05239, 0.4048, 0.05239, 0.4048, 0.05238, 0.4048, 0.05238, 0.4048, 0.05239, 0.4048, 0.05241, 0.4048, 0.05243, 0.4047, 0.05243, 0.4047, 0.05241, 0.4048, 0.05242, 0.4048, 0.05244, 0.4048, 0.05244, 0.4048, 0.05242, 0.4048, 0.05239, 0.4048, 0.05237, 0.4048, 0.0524, 0.4048, 0.0524, 0.4048, 0.0524, 0.4048, 0.0524, 0.4048, 0.0524, 0.4048, 0.0524, 0.4048, 0.0524, 0.4048, 0.0524, 0.4048, 0.0524, 0.4048, 0.0524, 0.4048, 0.0524, 0.4048, 0.0524, 0.4048, 0.0524, 0.4048, 0.0524, 0.4048, 0.0524, 0.4048, 0.0524, 0.4048, 0.0524, 0.4048, 0.0524, 0.4048, 0.0524, 0.4048, 0.0524, 0.4048, 0.0524, 0.4048, 0.0524, 0.4048, 0.0524, 0.4048, 0.0524, 0.4048, 0.0524, 0.4048, 0.0524, 0.4048, 0.0524, 0.4048, 0.0524, 0.4048, 0.0524, 0.4048, 0.0524, 0.4048, 0.0524, 0.4048, 0.0524, 0.4048, 0.0524, 0.4048, 0.0524, 0.4048, 0.0524, 0.4048, 0.0524, 0.4048, 0.0524, 0.4048, 0.0524, 0.4048, 0.0524, 0.4048, 0.0524, 0.4048, 0.0524, 0.4048, 0.0524, 0.4048, 0.0524, 0.4048, 0.0524, 0.4048, 0.0524, 0.4048, 0.0524, 0.4048, 0.0524, 0.4048, 0.0524, 0.4048, 0.0524, 0.4048, 0.0524, 0.4048, 0.0524, 0.4048, 0.0524, 0.4048, 0.0524, 0.4048, 0.0524, 0.4048, 0.0524, 0.4048, 0.0524, 0.4048, 0.0524, 0.4048, 0.0524, 0.4048, 0.0524, 0.4048, 0.0524, 0.4048, 0.0524, 0.4048, 0.0524, 0.4048, 0.0524, 0.4048, 0.0524, 0.4048, 0.0524, 0.4048, 0.0524, 0.4048, 0.0524, 0.4048, 0.0524, 0.4048, 0.0524, 0.4048, 0.0524, 0.4048, 0.0524, 0.4048, 0.0524, 0.4048, 0.0524, 0.4048, 0.0524, 0.4048, 0.0524, 0.4048, 0.0524, 0.4048, 0.0524, 0.4048, 0.0524, 0.4048, 0.0524, 0.4048, 0.0524, 0.4048, 0.04984, 0.3979, 0.04925, 0.4003, 0.04948, 0.4056, 0.05207, 0.4056, 0.05078, 0.4055, 0.05109, 0.4055, 0.05107, 0.4048, 0.05076, 0.4048, 0.05055, 0.4032, 0.05075, 0.4037, 0.0505, 0.4035, 0.05, 0.403, 0.0499, 0.4007, 0.05047, 0.4014, 0.04925, 0.4003, 0.04984, 0.3979, 0.05076, 0.4048, 0.05107, 0.4048, 0.05112, 0.404, 0.05094, 0.4039, 0.05, 0.403, 0.0505, 0.4035, 0.05047, 0.4014, 0.0499, 0.4007, 0.05094, 0.4039, 0.05112, 0.404, 0.05075, 0.4037, 0.05055, 0.4032, 0.05107, 0.4048, 0.05109, 0.4055, 0.0508, 0.4056, 0.05074, 0.4045, 0.05074, 0.4045, 0.0508, 0.4056, 0.05053, 0.4056, 0.05053, 0.4043, 0.04983, 0.4029, 0.04974, 0.4056, 0.04948, 0.4056, 0.04925, 0.4003, 0.05046, 0.4037, 0.0505, 0.4035, 0.05053, 0.4043, 0.05044, 0.4041, 0.0505, 0.4035, 0.05075, 0.4037, 0.05074, 0.4045, 0.05053, 0.4043, 0.05005, 0.403, 0.05047, 0.4014, 0.0505, 0.4035, 0.05046, 0.4037, 0.04983, 0.4029, 0.04925, 0.4003, 0.05047, 0.4014, 0.05005, 0.403, 0.4583, 0.125, 0.5417, 0.125, 0.5417, 0.25, 0.4583, 0.25, 0.7917, 0.5, 0.875, 0.5, 0.875, 0.625, 0.7917, 0.625, 0.5417, 0.4167, 0.625, 0.4167, 0.625, 0.5, 0.5417, 0.5, 0.375, 0.125, 0.4583, 0.125, 0.4583, 0.25, 0.375, 0.25, 0.5417, 0.125, 0.625, 0.125, 0.625, 0.25, 0.5417, 0.25, 0.625, 0.5, 0.7083, 0.5, 0.7083, 0.625, 0.625, 0.625, 0.7083, 0.5, 0.7917, 0.5, 0.7917, 0.625, 0.7083, 0.625, 0.5417, 0.25, 0.625, 0.25, 0.625, 0.3333, 0.5417, 0.3333, 0.5417, 0.3333, 0.625, 0.3333, 0.625, 0.4167, 0.5417, 0.4167, 0.4583, 0.25, 0.5417, 0.25, 0.5417, 0.3333, 0.4583, 0.3333, 0.375, 0.25, 0.4583, 0.25, 0.4583, 0.3333, 0.375, 0.3333, 0.4583, 0.125, 0.4583, 0.25, 0.5417, 0.25, 0.5417, 0.125, 0.7917, 0.5, 0.7917, 0.625, 0.875, 0.625, 0.875, 0.5, 0.5417, 0.4167, 0.5417, 0.5, 0.625, 0.5, 0.625, 0.4167, 0.375, 0.125, 0.375, 0.25, 0.4583, 0.25, 0.4583, 0.125, 0.5417, 0.125, 0.5417, 0.25, 0.625, 0.25, 0.625, 0.125, 0.625, 0.5, 0.625, 0.625, 0.7083, 0.625, 0.7083, 0.5, 0.7083, 0.5, 0.7083, 0.625, 0.7917, 0.625, 0.7917, 0.5, 0.5417, 0.25, 0.5417, 0.3333, 0.625, 0.3333, 0.625, 0.25, 0.5417, 0.3333, 0.5417, 0.4167, 0.625, 0.4167, 0.625, 0.3333, 0.4583, 0.25, 0.4583, 0.3333, 0.5417, 0.3333, 0.5417, 0.25, 0.375, 0.25, 0.375, 0.3333, 0.4583, 0.3333, 0.4583, 0.25, 0.4583, 0.125, 0.4583, 0.25, 0.5417, 0.25, 0.5417, 0.125, 0.7917, 0.5, 0.7917, 0.625, 0.875, 0.625, 0.875, 0.5, 0.5417, 0.4167, 0.5417, 0.5, 0.625, 0.5, 0.625, 0.4167, 0.375, 0.125, 0.375, 0.25, 0.4583, 0.25, 0.4583, 0.125, 0.5417, 0.125, 0.5417, 0.25, 0.625, 0.25, 0.625, 0.125, 0.625, 0.5, 0.625, 0.625, 0.7083, 0.625, 0.7083, 0.5, 0.7083, 0.5, 0.7083, 0.625, 0.7917, 0.625, 0.7917, 0.5, 0.5417, 0.25, 0.5417, 0.3333, 0.625, 0.3333, 0.625, 0.25, 0.5417, 0.3333, 0.5417, 0.4167, 0.625, 0.4167, 0.625, 0.3333, 0.4583, 0.25, 0.4583, 0.3333, 0.5417, 0.3333, 0.5417, 0.25, 0.375, 0.25, 0.375, 0.3333, 0.4583, 0.3333, 0.4583, 0.25, 0.4583, 0.125, 0.5417, 0.125, 0.5417, 0.25, 0.4583, 0.25, 0.7917, 0.5, 0.875, 0.5, 0.875, 0.625, 0.7917, 0.625, 0.5417, 0.4167, 0.625, 0.4167, 0.625, 0.5, 0.5417, 0.5, 0.375, 0.125, 0.4583, 0.125, 0.4583, 0.25, 0.375, 0.25, 0.5417, 0.125, 0.625, 0.125, 0.625, 0.25, 0.5417, 0.25, 0.625, 0.5, 0.7083, 0.5, 0.7083, 0.625, 0.625, 0.625, 0.7083, 0.5, 0.7917, 0.5, 0.7917, 0.625, 0.7083, 0.625, 0.5417, 0.25, 0.625, 0.25, 0.625, 0.3333, 0.5417, 0.3333, 0.5417, 0.3333, 0.625, 0.3333, 0.625, 0.4167, 0.5417, 0.4167, 0.4583, 0.25, 0.5417, 0.25, 0.5417, 0.3333, 0.4583, 0.3333, 0.375, 0.25, 0.4583, 0.25, 0.4583, 0.3333, 0.375, 0.3333, 0.5417, 0.4167, 0.5417, 0.5, 0.5417, 0.5, 0.5417, 0.4167, 0.625, 0.5, 0.625, 0.625, 0.625, 0.625, 0.625, 0.5, 0.375, 0.25, 0.375, 0.3333, 0.375, 0.3333, 0.375, 0.25, 0.375, 0.125, 0.375, 0.25, 0.375, 0.25, 0.375, 0.125, 0.5417, 0.5, 0.625, 0.5, 0.625, 0.5, 0.5417, 0.5, 0.5417, 0.3333, 0.5417, 0.4167, 0.5417, 0.4167, 0.5417, 0.3333, 0.4583, 0.3333, 0.5417, 0.3333, 0.5417, 0.3333, 0.4583, 0.3333, 0.375, 0.3333, 0.4583, 0.3333, 0.4583, 0.3333, 0.375, 0.3333, 0.5417, 0.5, 0.5417, 0.4167, 0.5417, 0.4167, 0.5417, 0.5, 0.625, 0.625, 0.625, 0.5, 0.625, 0.5, 0.625, 0.625, 0.375, 0.3333, 0.375, 0.25, 0.375, 0.25, 0.375, 0.3333, 0.375, 0.25, 0.375, 0.125, 0.375, 0.125, 0.375, 0.25, 0.625, 0.5, 0.5417, 0.5, 0.5417, 0.5, 0.625, 0.5, 0.5417, 0.4167, 0.5417, 0.3333, 0.5417, 0.3333, 0.5417, 0.4167, 0.5417, 0.3333, 0.4583, 0.3333, 0.4583, 0.3333, 0.5417, 0.3333, 0.4583, 0.3333, 0.375, 0.3333, 0.375, 0.3333, 0.4583, 0.3333])
me_cube_003.materials.append(mat_material_002)
me_cube_003.use_remesh_preserve_volume = False
me_cube_003.use_remesh_preserve_attributes = False
me_cube_003.use_mirror_vertex_groups = False
me_cube_003.update()
arm_armature_003 = bpy.data.armatures.new('Armature.003')  # bones are not reproduced

# ---- objects
ob_armature_001 = bpy.data.objects.new('Armature.001', arm_armature_003)
ob_cube_001 = bpy.data.objects.new('Cube.001', me_cube_003)

# ---- transforms, parenting, visibility, modifiers, constraints
ob_armature_001.location = (2.144, -0.09528, 1.486)
ob_armature_001.rotation_euler = (0.5154, 3.721e-08, 1.571)
ob_armature_001.scale = (0.1197, 0.1197, 0.1197)
ob_armature_001.show_in_front = True
ob_armature_001.lineart.crease_threshold = 0.0
ob_cube_001.parent = ob_armature_001
ob_cube_001.matrix_parent_inverse = Matrix(((1.192e-08, -1.0, 0.0, 0.01304), (1.0, 1.192e-08, -0.0, -1.555e-10), (0.0, -0.0, 1.0, 5.0), (-0.0, 0.0, -0.0, 1.0)))
ob_cube_001.location = (0.0, 0.01304, 0.0)
ob_cube_001.rotation_euler = (0.0, -0.0, 4.712)
ob_cube_001.lock_rotations_4d = False
ob_cube_001.empty_display_type = 'ARROWS'
ob_cube_001.lineart.crease_threshold = 0.0
_vg = ob_cube_001.vertex_groups.new(name='Hip bottom')
for _i, _w in zip([46, 47, 48, 49, 50, 51, 52, 53, 54, 55, 80, 81, 82, 83, 84, 85, 122, 123, 124, 125, 126, 127, 128, 129, 130, 131, 132, 133, 138, 139, 246, 247, 249, 250, 251, 252, 253, 254, 255, 256, 257, 258, 259, 284, 285, 286, 287, 288, 289, 290, 291, 328, 329, 330, 331, 332, 333, 334, 335, 336, 337, 338, 339, 340, 341, 342, 343, 348, 349], [0.006104, 0.01328, 0.05582, 0.06126, 0.01554, 0.04545, 0.7511, 0.7651, 0.7446, 0.7713, 0.0659, 0.06224, 0.1127, 0.1282, 0.1589, 0.1532, 0.2046, 0.2851, 0.366, 0.4259, 0.1076, 0.1997, 0.3106, 0.368, 0.4269, 0.6963, 0.3826, 0.6943, 0.03027, 0.09517, 0.009948, 0.01274, 1.841e-05, 0.06075, 0.05583, 0.02711, 0.03482, 0.752, 0.7716, 0.8587, 0.8763, 0.7441, 0.7717, 0.05972, 0.06624, 0.06259, 0.05089, 0.1169, 0.1255, 0.1569, 0.1561, 0.2057, 0.3001, 0.7541, 0.749, 0.3616, 0.4296, 0.108, 0.2079, 0.7007, 0.7015, 0.3058, 0.3719, 0.4502, 0.699, 0.3963, 0.6955, 0.03026, 0.09253]): _vg.add([_i], _w, 'REPLACE')
_vg = ob_cube_001.vertex_groups.new(name='Torso')
_vg = ob_cube_001.vertex_groups.new(name='Chest')
for _i, _w in zip([18, 19, 20, 21, 24, 25, 26, 27, 46, 47, 52, 53, 80, 81, 199, 206, 207, 208, 209, 210, 211, 212, 213, 216, 217, 218, 219, 220, 221, 222, 223, 224, 225, 240, 241, 246, 247, 248, 249, 254, 255, 256, 257, 284, 285, 286, 287], [0.2851, 0.2385, 0.5192, 0.5006, 0.3072, 0.3235, 0.4075, 0.3761, 0.4369, 0.92, 0.0884, 0.08762, 0.8387, 0.9091, 0.2552, 0.2851, 0.2385, 0.2172, 0.187, 0.5192, 0.5006, 0.5653, 0.6319, 1.0, 1.0, 0.3197, 0.7854, 0.3456, 0.7643, 0.3895, 0.3524, 0.758, 0.7191, 1.0, 1.0, 0.4493, 0.5177, 0.8258, 0.8879, 0.08761, 0.08246, 0.01768, 0.01655, 0.8874, 0.8382, 0.8627, 0.9174]): _vg.add([_i], _w, 'REPLACE')
_vg = ob_cube_001.vertex_groups.new(name='Neck')
for _i, _w in zip([3, 6, 8, 18, 19, 20, 21, 29, 170, 176, 180, 183, 186, 192, 196, 199, 206, 207, 208, 209, 210, 211, 212, 213, 227, 380, 382, 387, 392], [0.03611, 0.1311, 0.09463, 0.7149, 0.7615, 0.4808, 0.4994, 1.0, 0.5, 0.03261, 0.1697, 0.03627, 0.1312, 0.0947, 0.0663, 0.7448, 0.7149, 0.7615, 0.7828, 0.813, 0.4808, 0.4994, 0.4347, 0.3681, 1.0, 0.5, 1.0, 0.7313, 0.03278]): _vg.add([_i], _w, 'REPLACE')
_vg = ob_cube_001.vertex_groups.new(name='Head')
for _i, _w in zip([0, 1, 2, 3, 4, 5, 6, 7, 8, 9, 10, 11, 12, 13, 14, 15, 16, 17, 168, 169, 170, 171, 172, 173, 174, 175, 176, 177, 178, 179, 180, 181, 182, 183, 184, 185, 186, 187, 188, 189, 190, 191, 192, 193, 194, 195, 196, 197, 198, 200, 201, 202, 203, 204, 205, 378, 379, 380, 381, 383, 384, 385, 386, 387, 388, 389, 390, 391, 392, 393, 394, 395, 396, 397, 398, 399, 400, 401, 402, 403, 404, 405, 406, 407, 408, 409, 410, 411, 412, 413, 414, 415, 416, 417, 418, 419, 420, 421, 422, 423, 424, 425, 426, 427, 428, 429, 430, 431, 432, 433, 434, 435, 436, 437, 438, 439, 440, 441, 442, 443, 444, 445, 446, 447, 448, 449, 450, 451, 452, 453, 454, 455], [1.0, 1.0, 0.9989, 0.9569, 1.0, 1.0, 0.8689, 0.999, 0.9054, 0.9871, 1.0, 1.0, 0.9993, 0.992, 1.0, 1.0, 1.0, 1.0, 1.0, 1.0, 0.5, 1.0, 1.0, 1.0, 0.9981, 0.9966, 0.9587, 0.9913, 1.0, 1.0, 0.8303, 0.9989, 0.9932, 0.9569, 1.0, 1.0, 0.8688, 1.0, 0.999, 1.0, 1.0, 1.0, 0.9053, 0.987, 1.0, 1.0, 0.9337, 0.9816, 1.0, 0.9993, 0.9919, 1.0, 1.0, 1.0, 1.0, 1.0, 1.0, 0.5, 1.0, 1.0, 1.0, 1.0, 0.9994, 0.2687, 0.9996, 0.9981, 0.9965, 0.9989, 0.9586, 0.9912, 1.0, 1.0, 1.0, 1.0, 1.0, 1.0, 1.0, 1.0, 1.0, 1.0, 1.0, 1.0, 1.0, 1.0, 1.0, 1.0, 1.0, 1.0, 1.0, 1.0, 1.0, 1.0, 1.0, 1.0, 1.0, 1.0, 1.0, 1.0, 1.0, 1.0, 1.0, 1.0, 1.0, 1.0, 1.0, 1.0, 1.0, 1.0, 1.0, 1.0, 1.0, 1.0, 1.0, 1.0, 1.0, 1.0, 1.0, 1.0, 1.0, 1.0, 1.0, 1.0, 1.0, 1.0, 1.0, 1.0, 1.0, 1.0, 1.0, 1.0, 1.0, 1.0]): _vg.add([_i], _w, 'REPLACE')
_vg = ob_cube_001.vertex_groups.new(name='Left shoulder')
for _i, _w in zip([22, 23, 24, 25, 26, 27, 28, 30, 31, 32, 33, 34, 35, 36, 37, 38, 39, 40, 41, 42, 43, 44, 46, 47, 48, 49, 50, 51, 54, 55, 56, 57, 58, 59, 60, 61, 62, 63, 67, 80, 82, 83, 84, 85, 124, 125, 128, 129, 218, 219, 220, 221, 222, 223, 224, 225, 248], [1.0, 1.0, 0.6502, 0.6288, 0.5234, 0.5528, 1.0, 1.0, 1.0, 0.7497, 0.7118, 0.8356, 0.8525, 0.1838, 0.2163, 0.7465, 0.8021, 1.0, 1.0, 1.0, 1.0, 1.0, 0.5176, 0.003698, 0.9341, 0.9286, 0.9614, 0.9443, 0.1157, 0.1059, 1.0, 1.0, 1.0, 1.0, 1.0, 1.0, 1.0, 1.0, 1.0, 0.07474, 0.8669, 0.8506, 0.8147, 0.8194, 0.05577, 0.05929, 0.04397, 0.05154, 0.04181, 0.1091, 0.05297, 0.1204, 0.06237, 0.06287, 0.1176, 0.1362, 0.07417]): _vg.add([_i], _w, 'REPLACE')
_vg = ob_cube_001.vertex_groups.new(name='Left bicep')
for _i, _w in zip([32, 33, 34, 35, 36, 37, 38, 39, 45, 64, 65, 66, 68, 69, 70, 71, 76, 77, 78, 79, 86, 87, 88, 89], [0.2503, 0.2882, 0.1644, 0.1475, 0.8162, 0.7837, 0.2535, 0.1979, 1.0, 1.0, 1.0, 1.0, 0.9792, 0.9489, 0.9493, 0.9829, 0.4783, 0.4841, 0.7675, 0.7498, 0.1558, 0.1967, 0.1459, 0.2026]): _vg.add([_i], _w, 'REPLACE')
_vg = ob_cube_001.vertex_groups.new(name='Left forearm')
for _i, _w in zip([69, 70, 72, 73, 74, 75, 76, 77, 78, 79, 86, 87, 88, 89, 105, 110, 111, 112, 113, 114, 115, 116, 117], [0.05095, 0.0506, 0.07046, 0.8545, 0.8662, 0.02372, 0.521, 0.5152, 0.2263, 0.2412, 0.8459, 0.7663, 0.8493, 0.7733, 0.003626, 0.05156, 0.04051, 0.1085, 0.1194, 0.1056, 0.1091, 0.1222, 0.1293]): _vg.add([_i], _w, 'REPLACE')
_vg = ob_cube_001.vertex_groups.new(name='Left hand')
for _i, _w in zip([72, 73, 74, 75, 87, 90, 91, 92, 93, 94, 95, 96, 97, 98, 99, 100, 101, 102, 103, 104, 105, 106, 107, 108, 109, 110, 111, 112, 113, 114, 115, 116, 117, 118, 119, 120, 121], [0.9269, 0.14, 0.1279, 0.9615, 0.02408, 1.0, 1.0, 1.0, 1.0, 1.0, 1.0, 1.0, 1.0, 0.9902, 0.9981, 0.9979, 0.9886, 0.9866, 0.998, 0.9973, 0.9732, 0.999, 0.9996, 0.9995, 0.9984, 0.9484, 0.9547, 0.8915, 0.8806, 0.8944, 0.8909, 0.8778, 0.8707, 0.9996, 0.9997, 0.9996, 0.9994]): _vg.add([_i], _w, 'REPLACE')
_vg = ob_cube_001.vertex_groups.new(name='Right shoulder')
for _i, _w in zip([24, 25, 26, 27, 214, 215, 218, 219, 220, 221, 222, 223, 224, 225, 226, 228, 229, 230, 231, 232, 233, 234, 235, 236, 237, 238, 239, 242, 243, 244, 246, 247, 248, 249, 250, 251, 252, 253, 258, 259, 260, 261, 262, 263, 264, 265, 266, 267, 271, 285, 286, 288, 289, 290, 291, 332, 333, 338, 339], [0.0351, 0.04526, 0.06916, 0.07114, 1.0, 1.0, 0.6344, 0.1056, 0.6015, 0.1153, 0.5481, 0.5847, 0.1244, 0.1447, 1.0, 1.0, 1.0, 0.7478, 0.7238, 0.8528, 0.8397, 0.2119, 0.1978, 0.7624, 0.7864, 1.0, 1.0, 1.0, 1.0, 1.0, 0.5027, 0.4434, 0.07229, 0.07721, 0.5148, 0.9119, 0.9018, 0.9358, 0.1045, 0.1014, 1.0, 1.0, 1.0, 1.0, 1.0, 1.0, 1.0, 1.0, 1.0, 0.07542, 0.06186, 0.765, 0.8255, 0.7851, 0.748, 0.05023, 0.05684, 0.03461, 0.04871]): _vg.add([_i], _w, 'REPLACE')
_vg = ob_cube_001.vertex_groups.new(name='Right bicep')
for _i, _w in zip([230, 231, 232, 233, 234, 235, 236, 237, 245, 250, 252, 268, 269, 270, 272, 273, 274, 275, 280, 281, 282, 283, 288, 289, 290, 291, 292, 293, 294, 295], [0.2522, 0.2762, 0.1472, 0.1603, 0.7881, 0.8022, 0.2376, 0.2136, 1.0, 0.4134, 0.05275, 1.0, 1.0, 1.0, 0.9349, 0.9222, 0.9532, 0.966, 0.07984, 0.4694, 0.653, 0.1506, 0.09683, 0.006764, 0.01395, 0.06777, 0.01889, 0.05772, 0.1145, 0.1829]): _vg.add([_i], _w, 'REPLACE')
_vg = ob_cube_001.vertex_groups.new(name='Right forearm')
for _i, _w in zip([272, 273, 274, 275, 277, 280, 281, 282, 283, 292, 293, 294, 295, 311, 316, 317, 318, 319, 320, 321, 322, 323], [0.06393, 0.07712, 0.04305, 0.01589, 0.0001158, 0.9127, 0.5281, 0.3356, 0.8351, 0.929, 0.8937, 0.8579, 0.7773, 0.008322, 0.05028, 0.03922, 0.097, 0.1058, 0.09511, 0.098, 0.1089, 0.1152]): _vg.add([_i], _w, 'REPLACE')
_vg = ob_cube_001.vertex_groups.new(name='Right hand')
for _i, _w in zip([276, 277, 278, 279, 292, 293, 294, 295, 296, 297, 298, 299, 300, 301, 302, 303, 304, 305, 306, 307, 308, 309, 310, 311, 312, 313, 314, 315, 316, 317, 318, 319, 320, 321, 322, 323, 324, 325, 326, 327], [0.9823, 0.9738, 0.9767, 0.9861, 0.02316, 0.0471, 0.005035, 0.0295, 1.0, 1.0, 1.0, 1.0, 1.0, 1.0, 1.0, 1.0, 0.9874, 0.9983, 0.9982, 0.9843, 0.9841, 0.9981, 0.9977, 0.9708, 0.9983, 0.9997, 0.9996, 0.9974, 0.9497, 0.9554, 0.903, 0.8942, 0.9049, 0.902, 0.8911, 0.8848, 0.999, 0.9997, 0.9996, 0.9987]): _vg.add([_i], _w, 'REPLACE')
_vg = ob_cube_001.vertex_groups.new(name='Left thighs')
for _i, _w in zip([52, 53, 54, 55, 84, 85, 122, 123, 124, 125, 126, 127, 128, 129, 130, 131, 132, 133, 138, 139, 140, 141, 142, 143, 144, 145, 256, 257, 330, 331, 336, 337, 340, 341, 342, 343], [0.1419, 0.1351, 0.1397, 0.1228, 0.002706, 0.004848, 0.76, 0.6674, 0.5782, 0.5148, 0.8583, 0.7536, 0.6424, 0.5805, 0.5029, 0.1878, 0.556, 0.1855, 0.8121, 0.7369, 0.8416, 0.8503, 0.1432, 0.1786, 0.1706, 0.1201, 0.05307, 0.0406, 0.1087, 0.1233, 0.1351, 0.1413, 0.05185, 0.09841, 0.0365, 0.08996]): _vg.add([_i], _w, 'REPLACE')
_vg = ob_cube_001.vertex_groups.new(name='Left calves')
for _i, _w in zip([134, 135, 136, 137, 138, 139, 140, 141, 142, 143, 144, 145, 146, 147, 148, 149, 150, 151, 152, 153, 154, 155], [0.9962, 0.996, 0.9948, 0.9938, 0.1419, 0.1542, 0.1356, 0.1401, 0.849, 0.8021, 0.8209, 0.8779, 1.0, 1.0, 0.22, 0.887, 0.9035, 0.1233, 0.05159, 0.4947, 0.4993, 0.05861]): _vg.add([_i], _w, 'REPLACE')
_vg = ob_cube_001.vertex_groups.new(name='Left foot')
for _i, _w in zip([148, 149, 150, 151, 152, 153, 154, 155, 156, 157, 158, 159, 160, 161, 162, 163, 164, 165, 166, 167], [0.78, 0.113, 0.09647, 0.8767, 0.9484, 0.5053, 0.5007, 0.9414, 1.0, 1.0, 1.0, 1.0, 1.0, 1.0, 1.0, 1.0, 1.0, 1.0, 1.0, 1.0]): _vg.add([_i], _w, 'REPLACE')
_vg = ob_cube_001.vertex_groups.new(name='Right thighs')
for _i, _w in zip([130, 131, 132, 133, 254, 255, 256, 257, 258, 259, 290, 291, 328, 329, 330, 331, 332, 333, 334, 335, 336, 337, 338, 339, 340, 341, 342, 343, 348, 349, 350, 351, 352, 353, 354, 355], [0.03168, 0.0909, 0.01977, 0.08745, 0.1406, 0.1295, 0.04861, 0.03238, 0.1408, 0.1221, 0.001969, 0.006198, 0.7591, 0.6488, 0.1106, 0.1077, 0.5835, 0.5105, 0.8578, 0.7417, 0.1322, 0.1325, 0.6481, 0.576, 0.4693, 0.1777, 0.534, 0.1821, 0.8113, 0.7434, 0.842, 0.8405, 0.1433, 0.1763, 0.1682, 0.1273]): _vg.add([_i], _w, 'REPLACE')
_vg = ob_cube_001.vertex_groups.new(name='Right calves')
for _i, _w in zip([344, 345, 346, 347, 348, 349, 350, 351, 352, 353, 354, 355, 356, 357, 358, 359, 360, 361, 362, 363, 364, 365], [0.9962, 0.9952, 0.9946, 0.9942, 0.1423, 0.1504, 0.1356, 0.1487, 0.8489, 0.8051, 0.8237, 0.8704, 1.0, 1.0, 0.2213, 0.8762, 0.9049, 0.1192, 0.05621, 0.4939, 0.4991, 0.05275]): _vg.add([_i], _w, 'REPLACE')
_vg = ob_cube_001.vertex_groups.new(name='Right foot')
for _i, _w in zip([358, 359, 360, 361, 362, 363, 364, 365, 366, 367, 368, 369, 370, 371, 372, 373, 374, 375, 376, 377], [0.7787, 0.1238, 0.09505, 0.8808, 0.9438, 0.5061, 0.5009, 0.9473, 1.0, 1.0, 1.0, 1.0, 1.0, 1.0, 1.0, 1.0, 1.0, 1.0, 1.0, 1.0]): _vg.add([_i], _w, 'REPLACE')
_m = ob_cube_001.modifiers.new('Armature', 'ARMATURE')
_m.object = ob_armature_001

# ---- collection membership
col_collection.objects.link(ob_armature_001)
col_collection.objects.link(ob_cube_001)

# ---- scene / render settings (as saved in the file)
scene.frame_start = 1; scene.frame_end = 250; scene.frame_set(235)
scene.render.engine = 'BLENDER_EEVEE_NEXT'
scene.cycles.use_denoising = False
scene.cycles.samples = 128
scene.cycles.sampling_pattern = 'TABULATED_SOBOL'
scene.cycles.use_adaptive_sampling = False
scene.cycles.use_light_tree = False
scene.view_settings.view_transform = 'Filmic'
bpy.context.view_layer.update()

# ---- added for rendering (the .blend has no active camera and no usable light): camera, sun
cam_auto = bpy.data.cameras.new('AutoCamera')
cam_auto.lens = 50.0
cam_auto.sensor_width = 36.0
cam_auto.clip_end = 1000.0
ob_auto_camera = bpy.data.objects.new('AutoCamera', cam_auto)
scene.collection.objects.link(ob_auto_camera)
ob_auto_camera.location = (3.55119, -1.91589, 2.46743)
ob_auto_camera.rotation_euler = (1.09748, -7.21219e-08, 0.694738)
scene.camera = ob_auto_camera
light_auto_sun = bpy.data.lights.new('AutoSun', 'SUN')
light_auto_sun.energy = 3.0
light_auto_sun.angle = 0.0523599
ob_auto_sun = bpy.data.objects.new('AutoSun', light_auto_sun)
scene.collection.objects.link(ob_auto_sun)
ob_auto_sun.rotation_euler = (0.872665, 0.174533, 0.523599)
bpy.context.view_layer.update()
